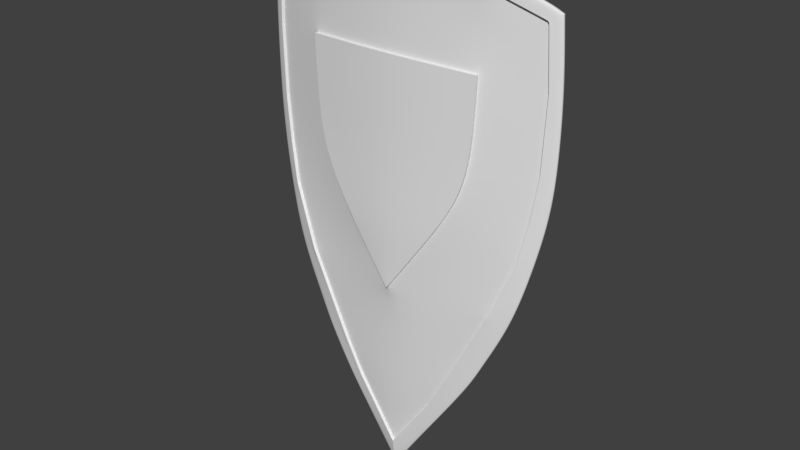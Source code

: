 # Source: ShieldModel.blend  (saved by Blender 2.79.0; exported with 4.5.12 LTS)
import bpy
from mathutils import Matrix  # noqa: F401  (used for matrix-valued properties, if any)

bpy.ops.wm.read_factory_settings(use_empty=True)
scene = bpy.context.scene
scene.name = 'Scene'

# ---- collections
col_collection_1 = bpy.data.collections.new('Collection 1'); scene.collection.children.link(col_collection_1)

# ---- images (referenced by path relative to the original .blend; pixels are not part of the script)
import os
ASSET_DIR = os.environ.get("B2B_ASSET_DIR", "")  # directory of the original .blend (textures are referenced by path, not embedded)
HERE = os.path.dirname(os.path.abspath(__file__))  # packed textures are extracted next to this script under _unpacked/

def load_image(name, relpath, width, height, colorspace="sRGB"):
    """Load a texture the original file referenced (path relative to the .blend, or extracted next to this script)."""
    p = next((c for c in (os.path.join(HERE, relpath), os.path.join(ASSET_DIR, relpath)) if relpath and os.path.exists(c)), "")
    if p:
        img = bpy.data.images.load(p, check_existing=True)
        img.name = name
    else:  # same state as the original file: an image datablock whose file is absent (Cycles renders it pink)
        img = bpy.data.images.new(name, width, height)
        img.source = "FILE"
        img.filepath = "//" + (relpath or name)
    img.colorspace_settings.name = colorspace
    return img
img_shieldnormal2 = load_image('ShieldNormal2', 'Textures/ShieldNormal2.png', 1024, 1024, 'sRGB')

# ---- materials (node trees are filled in below, after node groups)
mat_material = bpy.data.materials.new('Material')
mat_material.alpha_threshold = 0.0
mat_material.roughness = 0.5
mat_material.line_color = (0.0, 0.0, 0.0, 1.0)

# ---- material node trees
mat_material.use_nodes = True; mat_material.node_tree.nodes.clear()
_N = mat_material.node_tree.nodes; _L = mat_material.node_tree.links
n0 = _N.new('ShaderNodeOutputMaterial'); n0.name = 'Material Output'; n0.location = (300, 300)
n1 = _N.new('ShaderNodeBsdfDiffuse'); n1.name = 'Diffuse BSDF'; n1.location = (10, 300)
n2 = _N.new('ShaderNodeTexImage'); n2.name = 'Image Texture'; n2.location = (182, 178)
n2.width = 140
n2.image = img_shieldnormal2
_L.new(n1.outputs[0], n0.inputs[0])
n0.is_active_output = True

# ---- world
world_world = bpy.data.worlds.new('World'); scene.world = world_world
world_world.color = (0.05088, 0.05088, 0.05088)
world_world.use_sun_shadow = False
world_world.sun_shadow_jitter_overblur = 0.0
world_world.cycles.sampling_method = 'MANUAL'

# ---- meshes
me_cube = bpy.data.meshes.new('Cube')
me_cube.from_pydata([(1.206, -0.2269, 0.8488), (1.214, -0.2468, 0.8488), (1.177, -0.238, 1.342), (1.184, -0.2578, 1.342), (1.116, -0.2472, 0.8488), (0.6745, -0.3542, 0.8974), (1.128, -0.2791, 0.8488), (0.6843, -0.4034, 0.8974), (1.082, -0.2738, 1.407), (0.6735, -0.3839, 1.563), (1.089, -0.2936, 1.407), (0.6777, -0.4047, 1.563), (0.9724, -0.3091, -0.835), (0.9799, -0.3289, -0.8356), (0.7952, -0.3408, -0.8359), (0.8019, -0.3742, -0.8369), (0.9938, -0.3294, -0.3552), (1.107, -0.2869, 0.3024), (0.6598, -0.4082, 0.3024), (0.346, -0.4578, -0.3552), (1.095, -0.2551, 0.3024), (0.9818, -0.2976, -0.3552), (0.3421, -0.4078, -0.3552), (0.65, -0.359, 0.3024), (1.207, -0.2493, 0.3024), (1.105, -0.2875, -0.3552), (1.098, -0.2677, -0.3552), (1.199, -0.2295, 0.3024), (1.061, -0.304, -0.0294), (0.5558, -0.429, -0.0294), (1.05, -0.2721, -0.0294), (0.546, -0.3798, -0.0294), (1.172, -0.2623, -0.0294), (1.165, -0.2425, -0.0294), (0.4262, -0.3589, -1.83), (0.4278, -0.3799, -1.832), (0.2552, -0.3587, -2.084), (0.2569, -0.3797, -2.086), (0.3294, -0.3975, -1.763), (0.3267, -0.3638, -1.76), (0.6747, -0.3641, -1.451), (0.6705, -0.3434, -1.449), (1.181, -0.2363, 1.269), (1.189, -0.2562, 1.269), (1.092, -0.2561, 1.296), (0.6427, -0.377, 1.481), (1.104, -0.2879, 1.296), (0.6494, -0.4103, 1.481), (0.6886, -0.425, 0.8974), (1.196, -0.2768, 1.269), (1.192, -0.2785, 1.342), (0.682, -0.4263, 1.563), (1.222, -0.2674, 0.8488), (1.135, -0.2997, 0.8488), (1.097, -0.3142, 1.407), (1.112, -0.3085, 1.296), (1.115, -0.3076, 0.3024), (0.3478, -0.4798, -0.3552), (0.9876, -0.3496, -0.8362), (0.8062, -0.3958, -0.8375), (0.3312, -0.4194, -1.765), (1.113, -0.3081, -0.3552), (1.002, -0.3501, -0.3552), (1.069, -0.3246, -0.0294), (0.6641, -0.4299, 0.3024), (0.5601, -0.4506, -0.0294), (1.215, -0.27, 0.3024), (1.18, -0.2829, -0.0294), (0.4296, -0.4018, -1.834), (0.2586, -0.4016, -2.088), (0.679, -0.3856, -1.453), (0.6537, -0.4319, 1.481), (0.4657, -0.3971, -1.502), (0.7627, -0.3515, -1.265), (0.4619, -0.3635, -1.499), (0.7576, -0.331, -1.264), (0.4682, -0.4189, -1.504), (0.768, -0.3728, -1.266), (-1.206, -0.2269, 0.8488), (-1.214, -0.2468, 0.8488), (0.0, -0.4845, 0.9199), (0.0, -0.4139, 0.9199), (-1.177, -0.238, 1.342), (-1.184, -0.2578, 1.342), (0.0, -0.4551, 1.696), (0.0, -0.4339, 1.696), (-1.116, -0.2472, 0.8488), (-0.6745, -0.3542, 0.8974), (-1.128, -0.2791, 0.8488), (-0.6843, -0.4034, 0.8974), (-1.082, -0.2738, 1.407), (-0.6735, -0.3839, 1.563), (-1.089, -0.2936, 1.407), (-0.6777, -0.4047, 1.563), (-0.9724, -0.3091, -0.835), (-0.9799, -0.3289, -0.8356), (0.0, -0.4714, -0.84), (0.0, -0.4417, -0.8385), (-0.7952, -0.3408, -0.8359), (-0.8019, -0.3742, -0.8369), (-0.9938, -0.3294, -0.3552), (-1.107, -0.2869, 0.3024), (-0.6598, -0.4082, 0.3024), (-0.346, -0.4578, -0.3552), (-1.095, -0.2551, 0.3024), (-0.9818, -0.2976, -0.3552), (-0.3421, -0.4078, -0.3552), (-0.65, -0.359, 0.3024), (-1.207, -0.2493, 0.3024), (-1.105, -0.2875, -0.3552), (-1.098, -0.2677, -0.3552), (-1.199, -0.2295, 0.3024), (0.0, -0.4139, 0.3024), (0.0, -0.4343, -0.3552), (-1.061, -0.304, -0.0294), (-0.5558, -0.429, -0.0294), (-1.05, -0.2721, -0.0294), (-0.546, -0.3798, -0.0294), (-1.172, -0.2623, -0.0294), (-1.165, -0.2425, -0.0294), (0.0, -0.4139, -0.0294), (-0.4262, -0.3589, -1.83), (-0.4278, -0.3799, -1.832), (0.0, -0.3754, -2.487), (0.0, -0.3543, -2.46), (-0.2552, -0.3587, -2.084), (-0.2569, -0.3797, -2.086), (-0.3294, -0.3975, -1.763), (0.0, -0.4055, -2.248), (-0.3267, -0.3638, -1.76), (0.0, -0.3717, -2.245), (-0.6747, -0.3641, -1.451), (-0.6705, -0.3434, -1.449), (-1.181, -0.2363, 1.269), (-1.189, -0.2562, 1.269), (0.0, -0.4585, 1.581), (0.0, -0.4244, 1.581), (-1.092, -0.2561, 1.296), (-0.6427, -0.377, 1.481), (-1.104, -0.2879, 1.296), (-0.6494, -0.4103, 1.481), (-0.6886, -0.425, 0.8974), (0.0, -0.5066, 0.9199), (-1.196, -0.2768, 1.269), (-1.192, -0.2785, 1.342), (0.0, -0.4805, 1.581), (0.0, -0.4772, 1.696), (-0.682, -0.4263, 1.563), (-1.222, -0.2674, 0.8488), (-1.135, -0.2997, 0.8488), (-1.097, -0.3142, 1.407), (-1.112, -0.3085, 1.296), (-1.115, -0.3076, 0.3024), (-0.3478, -0.4798, -0.3552), (0.0, -0.4935, -0.8406), (-0.9876, -0.3496, -0.8362), (-0.8062, -0.3958, -0.8375), (-0.3312, -0.4194, -1.765), (-1.113, -0.3081, -0.3552), (0.0, -0.5066, 0.3024), (-1.002, -0.3501, -0.3552), (-1.069, -0.3246, -0.0294), (-0.6641, -0.4299, 0.3024), (-0.5601, -0.4506, -0.0294), (-1.215, -0.27, 0.3024), (-1.18, -0.2829, -0.0294), (0.0, -0.5066, -0.3552), (0.0, -0.5066, -0.0294), (-0.4296, -0.4018, -1.834), (-0.2586, -0.4016, -2.088), (-0.679, -0.3856, -1.453), (0.0, -0.4275, -2.25), (0.0, -0.3974, -2.464), (-0.6537, -0.4319, 1.481), (-0.4657, -0.3971, -1.502), (0.0, -0.4044, -1.846), (-0.7627, -0.3515, -1.265), (0.0, -0.4429, -1.849), (-0.4619, -0.3635, -1.499), (-0.7576, -0.331, -1.264), (-0.4682, -0.4189, -1.504), (-0.768, -0.3728, -1.266), (-0.2761, -0.3998, 1.218), (-0.312, -0.395, 1.267), (-0.2837, -0.3892, 1.196), (-0.3169, -0.3911, 1.26), (-0.9052, -0.2987, 0.6135), (-0.8939, -0.3007, 0.6132), (-0.8704, -0.3083, 0.5734), (-0.8804, -0.3096, 0.5687), (-0.2948, -0.3333, 1.15), (-0.3344, -0.3387, 1.199), (-0.2986, -0.346, 1.147), (-0.3335, -0.3505, 1.192), (-0.9193, -0.2534, 0.5294), (-0.9137, -0.2529, 0.5303), (-0.8873, -0.2701, 0.4927), (-0.8923, -0.273, 0.4877), (-0.4208, -0.2695, 0.9828), (-0.5555, -0.2245, 0.8085), (-0.8229, -0.2148, 0.5208), (-0.7958, -0.2349, 0.4978), (-0.5169, -0.2367, 0.7819), (-0.3794, -0.2814, 0.9644), (-0.4182, -0.2598, 0.9891), (-0.5548, -0.2161, 0.8039), (-0.819, -0.209, 0.5172), (-0.3794, -0.2702, 0.968), (-0.5152, -0.2275, 0.7767), (-0.7933, -0.2274, 0.4967), (-0.8895, -0.2363, 0.4892), (-0.8885, -0.2317, 0.4768), (-0.8693, -0.2472, 0.4494), (-0.8616, -0.2488, 0.4588), (0.7464, -0.328, 0.08102), (0.7267, -0.3323, 0.1537), (0.7428, -0.3346, 0.1572), (0.7583, -0.3237, 0.09058), (-0.4409, -0.3791, -0.639), (-0.4328, -0.3808, -0.6344), (-0.4996, -0.3784, -0.5798), (-0.4884, -0.374, -0.5704), (0.5706, -0.2258, -0.04392), (0.5503, -0.2387, 0.002659), (0.5498, -0.2265, 0.01177), (0.5727, -0.215, -0.03932), (-0.4601, -0.3155, -0.6815), (-0.4562, -0.3118, -0.6788), (-0.518, -0.3035, -0.6376), (-0.509, -0.3018, -0.6333), (-0.4479, -0.2688, -0.687), (-0.4469, -0.274, -0.6806), (-0.4921, -0.2681, -0.6531), (-0.4885, -0.2731, -0.6468), (0.1878, -0.1756, -0.3082), (0.1954, -0.1849, -0.3073), (0.1674, -0.1698, -0.2601), (0.1689, -0.1824, -0.2601), (-0.2678, -0.2356, -0.6062), (-0.3015, -0.2252, -0.5513), (-0.2736, -0.2274, -0.6072), (-0.3034, -0.2203, -0.554)], [], [(26, 25, 13, 12), (9, 85, 84, 11), (42, 2, 3, 43), (45, 5, 81, 136), (42, 0, 4, 44), (44, 4, 5, 45), (19, 29, 65, 57), (2, 8, 10, 3), (8, 9, 11, 10), (22, 21, 14, 97), (16, 19, 96, 15), (130, 39, 36, 124), (10, 11, 51, 54), (73, 13, 58, 77), (18, 7, 48, 64), (21, 26, 12, 14), (113, 22, 97), (81, 5, 23, 112), (120, 31, 22, 113), (4, 0, 27, 20), (30, 33, 26, 21), (3, 10, 54, 50), (47, 46, 55, 71), (43, 3, 50, 49), (6, 7, 18, 17), (28, 29, 19, 16), (5, 4, 20, 23), (31, 30, 21, 22), (0, 1, 24, 27), (33, 32, 25, 26), (27, 24, 32, 33), (20, 30, 217, 216), (17, 18, 29, 28), (17, 28, 63, 56), (38, 128, 171, 60), (20, 27, 33, 30), (112, 23, 31, 120), (34, 35, 37, 36), (36, 37, 123, 124), (39, 41, 34, 36), (41, 40, 35, 34), (75, 73, 40, 41), (74, 75, 41, 39), (72, 177, 128, 38), (175, 74, 39, 130), (6, 46, 47, 7), (7, 80, 142, 48), (8, 44, 45, 9), (2, 42, 44, 8), (9, 45, 136, 85), (7, 47, 135, 80), (0, 42, 43, 1), (71, 51, 146, 145), (49, 50, 54, 55), (55, 54, 51, 71), (60, 171, 172, 69), (61, 62, 59, 58), (57, 166, 154), (48, 142, 159, 64), (65, 167, 166, 57), (52, 53, 56, 66), (67, 63, 62, 61), (66, 56, 63, 67), (64, 159, 167, 65), (70, 60, 69, 68), (77, 76, 60, 70), (52, 49, 55, 53), (28, 16, 62, 63), (46, 6, 53, 55), (123, 37, 69, 172), (29, 18, 64, 65), (72, 38, 60, 76), (11, 84, 146, 51), (135, 47, 71, 145), (1, 43, 49, 52), (24, 1, 52, 66), (35, 40, 70, 68), (25, 32, 67, 61), (32, 24, 66, 67), (13, 25, 61, 58), (6, 17, 56, 53), (37, 35, 68, 69), (96, 19, 57, 154), (16, 15, 59, 62), (15, 72, 76, 59), (58, 59, 76, 77), (97, 14, 74, 175), (15, 96, 177, 72), (14, 12, 75, 74), (12, 13, 73, 75), (40, 73, 77, 70), (110, 94, 95, 109), (91, 93, 84, 85), (133, 134, 83, 82), (138, 136, 183, 185), (133, 137, 86, 78), (137, 138, 87, 86), (84, 146, 145, 135), (103, 153, 163, 115), (82, 83, 92, 90), (90, 92, 93, 91), (98, 105, 220, 218), (100, 99, 96, 103), (130, 124, 125, 129), (92, 150, 147, 93), (176, 181, 155, 95), (102, 162, 141, 89), (105, 98, 94, 110), (113, 97, 106), (81, 112, 107, 87), (120, 113, 106, 117), (86, 104, 111, 78), (116, 105, 110, 119), (83, 144, 150, 92), (140, 173, 151, 139), (134, 143, 144, 83), (88, 101, 102, 89), (114, 100, 103, 115), (86, 87, 187, 186), (117, 106, 105, 116), (78, 111, 108, 79), (119, 110, 109, 118), (111, 119, 118, 108), (107, 117, 116, 104), (101, 114, 115, 102), (101, 152, 161, 114), (127, 157, 171, 128), (104, 116, 119, 111), (112, 120, 117, 107), (121, 125, 126, 122), (125, 124, 123, 126), (129, 125, 121, 132), (132, 121, 122, 131), (179, 132, 131, 176), (178, 129, 132, 179), (174, 127, 128, 177), (175, 130, 129, 178), (88, 89, 140, 139), (89, 141, 142, 80), (90, 91, 138, 137), (82, 90, 137, 133), (91, 85, 136, 138), (89, 80, 135, 140), (78, 79, 134, 133), (173, 145, 146, 147), (143, 151, 150, 144), (151, 173, 147, 150), (157, 169, 172, 171), (158, 155, 156, 160), (153, 154, 166), (141, 162, 159, 142), (163, 153, 166, 167), (148, 164, 152, 149), (165, 158, 160, 161), (164, 165, 161, 152), (162, 163, 167, 159), (170, 168, 169, 157), (181, 170, 157, 180), (148, 149, 151, 143), (114, 161, 160, 100), (139, 151, 149, 88), (123, 172, 169, 126), (115, 163, 162, 102), (174, 180, 157, 127), (93, 147, 146, 84), (135, 145, 173, 140), (79, 148, 143, 134), (108, 164, 148, 79), (122, 168, 170, 131), (109, 158, 165, 118), (118, 165, 164, 108), (95, 155, 158, 109), (88, 149, 152, 101), (126, 169, 168, 122), (96, 154, 153, 103), (100, 160, 156, 99), (99, 156, 180, 174), (155, 181, 180, 156), (97, 175, 178, 98), (99, 174, 177, 96), (98, 178, 179, 94), (94, 179, 176, 95), (131, 170, 181, 176), (185, 183, 191, 193), (136, 81, 182, 183), (87, 138, 185, 184), (81, 87, 184, 182), (189, 186, 194, 197), (87, 107, 188, 187), (104, 86, 186, 189), (107, 104, 189, 188), (182, 184, 192, 190), (184, 185, 193, 192), (183, 182, 190, 191), (186, 187, 195, 194), (188, 189, 197, 196), (187, 188, 196, 195), (210, 195, 196, 213), (211, 194, 195, 210), (212, 197, 194, 211), (213, 196, 197, 212), (192, 203, 207, 190), (203, 202, 208, 207), (202, 201, 209, 208), (190, 207, 204, 191), (207, 208, 205, 204), (208, 209, 206, 205), (191, 204, 198, 193), (204, 205, 199, 198), (205, 206, 200, 199), (193, 198, 203, 192), (198, 199, 202, 203), (199, 200, 201, 202), (201, 213, 212, 209), (209, 212, 211, 206), (206, 211, 210, 200), (200, 210, 213, 201), (217, 214, 222, 225), (30, 31, 214, 217), (23, 20, 216, 215), (31, 23, 215, 214), (221, 219, 227, 229), (97, 98, 218, 219), (105, 106, 221, 220), (106, 97, 219, 221), (225, 234, 236, 224), (215, 216, 224, 223), (216, 217, 225, 224), (214, 215, 223, 222), (226, 228, 232, 230), (219, 218, 226, 227), (220, 221, 229, 228), (218, 220, 228, 226), (239, 238, 235, 237), (229, 227, 231, 233), (227, 226, 230, 231), (228, 229, 233, 232), (222, 235, 234, 225), (238, 240, 234, 235), (241, 239, 237, 236), (240, 241, 236, 234), (224, 236, 237, 223), (223, 237, 235, 222), (230, 232, 241, 240), (232, 233, 239, 241), (231, 230, 240, 238), (233, 231, 238, 239)])
_k = {(7, 80): 1.0, (2, 3): 1.0, (9, 85): 0.08235, (11, 84): 0.08235, (84, 85): 1.0, (47, 71): 1.0, (6, 46): 1.0, (9, 11): 1.0, (6, 17): 1.0, (46, 55): 1.0, (15, 72): 1.0, (14, 21): 1.0, (15, 16): 1.0, (17, 28): 1.0, (7, 18): 1.0, (19, 29): 1.0, (4, 20): 1.0, (21, 30): 1.0, (3, 50): 1.0, (17, 56): 1.0, (28, 63): 1.0, (16, 28): 1.0, (18, 29): 1.0, (20, 30): 1.0, (38, 60): 1.0, (128, 171): 1.0, (123, 124): 0.85098, (39, 74): 1.0, (96, 154): 1.0, (38, 128): 1.0, (39, 130): 1.0, (124, 130): 1.0, (4, 44): 1.0, (7, 48): 1.0, (46, 47): 1.0, (44, 45): 1.0, (45, 136): 1.0, (47, 135): 1.0, (48, 142): 1.0, (145, 146): 1.0, (51, 146): 0.08235, (53, 55): 1.0, (53, 56): 1.0, (59, 76): 1.0, (59, 62): 1.0, (56, 63): 1.0, (48, 64): 1.0, (57, 65): 1.0, (62, 63): 1.0, (64, 65): 1.0, (60, 171): 1.0, (171, 172): 1.0, (51, 71): 1.0, (55, 71): 1.0, (71, 145): 1.0, (11, 51): 1.0, (135, 145): 1.0, (84, 146): 1.0, (123, 172): 0.85098, (16, 62): 1.0, (6, 53): 1.0, (15, 59): 1.0, (38, 72): 1.0, (14, 74): 1.0, (60, 76): 1.0, (72, 76): 1.0, (80, 89): 1.0, (82, 83): 1.0, (140, 173): 1.0, (88, 139): 1.0, (91, 93): 1.0, (88, 101): 1.0, (139, 151): 1.0, (99, 174): 1.0, (98, 105): 1.0, (99, 100): 1.0, (101, 114): 1.0, (89, 102): 1.0, (103, 115): 1.0, (86, 104): 1.0, (105, 116): 1.0, (83, 144): 1.0, (101, 152): 1.0, (114, 161): 1.0, (100, 114): 1.0, (102, 115): 1.0, (104, 116): 1.0, (127, 157): 1.0, (129, 178): 1.0, (127, 128): 1.0, (129, 130): 1.0, (86, 137): 1.0, (89, 141): 1.0, (139, 140): 1.0, (137, 138): 1.0, (136, 138): 1.0, (135, 140): 1.0, (141, 142): 1.0, (149, 151): 1.0, (149, 152): 1.0, (156, 180): 1.0, (156, 160): 1.0, (152, 161): 1.0, (141, 162): 1.0, (153, 163): 1.0, (160, 161): 1.0, (162, 163): 1.0, (157, 171): 1.0, (147, 173): 1.0, (151, 173): 1.0, (145, 173): 1.0, (93, 147): 1.0, (100, 160): 1.0, (88, 149): 1.0, (99, 156): 1.0, (127, 174): 1.0, (98, 178): 1.0, (157, 180): 1.0, (174, 180): 1.0, (19, 96): 1.0, (57, 154): 1.0, (96, 103): 1.0, (153, 154): 1.0}
me_cube.attributes.new('crease_edge', 'FLOAT', 'EDGE').data.foreach_set('value', [_k.get((min(e.vertices), max(e.vertices)), 0.0) for e in me_cube.edges])
_uv = me_cube.uv_layers.new(name='UVMap')
_uv.uv.foreach_set('vector', [0.2088, 0.247, 0.2059, 0.2464, 0.2251, 0.1817, 0.2277, 0.1826, 0.2859, 0.5068, 0.3773, 0.5301, 0.3775, 0.5332, 0.2848, 0.5094, 0.2265, 0.4677, 0.2299, 0.4739, 0.2284, 0.4752, 0.2241, 0.4689, 0.7573, 0.4918, 0.7568, 0.4128, 0.8477, 0.4204, 0.8437, 0.5094, 0.2265, 0.4677, 0.2096, 0.4152, 0.2226, 0.4128, 0.2375, 0.4686, 0.6957, 0.4634, 0.6957, 0.4027, 0.7568, 0.4128, 0.7573, 0.4918, 0.1523, 0.7513, 0.2042, 0.7677, 0.2029, 0.7706, 0.1518, 0.7541, 0.2299, 0.4739, 0.2384, 0.4817, 0.237, 0.4835, 0.2284, 0.4752, 0.2384, 0.4817, 0.2859, 0.5068, 0.2848, 0.5094, 0.237, 0.4835, 0.8103, 0.2472, 0.7248, 0.2424, 0.7534, 0.1802, 0.8593, 0.1853, 0.8195, 0.7353, 0.7314, 0.7316, 0.6881, 0.6651, 0.7958, 0.6698, 0.353, 0.0402, 0.3092, 0.07079, 0.3258, 0.04252, 0.3527, 0.03408, 0.237, 0.4835, 0.2848, 0.5094, 0.2837, 0.512, 0.2354, 0.4855, 0.2536, 0.1258, 0.2251, 0.1817, 0.2223, 0.1807, 0.251, 0.1244, 0.2452, 0.7945, 0.2885, 0.8602, 0.285, 0.86, 0.2431, 0.7968, 0.2256, 0.2466, 0.2088, 0.247, 0.2277, 0.1826, 0.2509, 0.1825, 0.8559, 0.2496, 0.8103, 0.2472, 0.8593, 0.1853, 0.8477, 0.4204, 0.7568, 0.4128, 0.7648, 0.3336, 0.8516, 0.3375, 0.8537, 0.2931, 0.7801, 0.289, 0.8103, 0.2472, 0.8559, 0.2496, 0.2226, 0.4128, 0.2096, 0.4152, 0.2006, 0.3393, 0.2155, 0.3378, 0.2184, 0.2918, 0.2019, 0.293, 0.2088, 0.247, 0.2256, 0.2466, 0.2284, 0.4752, 0.237, 0.4835, 0.2354, 0.4855, 0.2268, 0.4766, 0.2785, 0.5265, 0.2124, 0.4895, 0.2151, 0.4871, 0.2797, 0.5235, 0.2241, 0.4689, 0.2284, 0.4752, 0.2268, 0.4766, 0.2216, 0.4702, 0.8318, 0.8968, 0.7701, 0.9008, 0.7699, 0.8212, 0.8318, 0.8238, 0.8272, 0.7792, 0.7577, 0.7763, 0.7314, 0.7316, 0.8195, 0.7353, 0.7568, 0.4128, 0.6957, 0.4027, 0.7034, 0.3289, 0.7648, 0.3336, 0.7801, 0.289, 0.713, 0.2842, 0.7248, 0.2424, 0.8103, 0.2472, 0.2096, 0.4152, 0.2067, 0.4159, 0.1976, 0.3394, 0.2006, 0.3393, 0.2019, 0.293, 0.1989, 0.2927, 0.2059, 0.2464, 0.2088, 0.247, 0.2006, 0.3393, 0.1976, 0.3394, 0.1989, 0.2927, 0.2019, 0.293, 0.7034, 0.3289, 0.713, 0.2842, 0.7524, 0.3031, 0.7541, 0.3129, 0.8318, 0.8238, 0.7699, 0.8212, 0.7577, 0.7763, 0.8272, 0.7792, 0.1753, 0.3393, 0.1757, 0.2877, 0.1791, 0.2879, 0.1787, 0.3391, 0.2831, 0.04227, 0.3513, 0.01257, 0.3515, 0.01546, 0.285, 0.04458, 0.2155, 0.3378, 0.2006, 0.3393, 0.2019, 0.293, 0.2184, 0.2918, 0.8516, 0.3375, 0.7648, 0.3336, 0.7801, 0.289, 0.8537, 0.2931, 0.3001, 0.06091, 0.2984, 0.05912, 0.325, 0.04091, 0.3258, 0.04252, 0.3258, 0.04252, 0.325, 0.04091, 0.3526, 0.03274, 0.3527, 0.03408, 0.3092, 0.07079, 0.2686, 0.1049, 0.3001, 0.06091, 0.3258, 0.04252, 0.2686, 0.1049, 0.2665, 0.1034, 0.2984, 0.05912, 0.3001, 0.06091, 0.256, 0.1271, 0.2536, 0.1258, 0.2665, 0.1034, 0.2686, 0.1049, 0.2933, 0.1004, 0.256, 0.1271, 0.2686, 0.1049, 0.3092, 0.07079, 0.7543, 0.5792, 0.6936, 0.5308, 0.6958, 0.4776, 0.7374, 0.5436, 0.8665, 0.05288, 0.8025, 0.09482, 0.8224, 0.06135, 0.8695, 0.0001656, 0.8318, 0.8968, 0.826, 0.9563, 0.7622, 0.9784, 0.7701, 0.9008, 0.2885, 0.8602, 0.2308, 0.9265, 0.2284, 0.9236, 0.285, 0.86, 0.2384, 0.4817, 0.2375, 0.4686, 0.2908, 0.4961, 0.2859, 0.5068, 0.2299, 0.4739, 0.2265, 0.4677, 0.2375, 0.4686, 0.2384, 0.4817, 0.2859, 0.5068, 0.2908, 0.4961, 0.3766, 0.5136, 0.3773, 0.5301, 0.7701, 0.9008, 0.7622, 0.9784, 0.6748, 0.9882, 0.6784, 0.9002, 0.2096, 0.4152, 0.2265, 0.4677, 0.2241, 0.4689, 0.2067, 0.4159, 0.2797, 0.5235, 0.2837, 0.512, 0.3769, 0.5363, 0.3695, 0.5522, 0.2216, 0.4702, 0.2268, 0.4766, 0.2354, 0.4855, 0.2151, 0.4871, 0.2151, 0.4871, 0.2354, 0.4855, 0.2837, 0.512, 0.2797, 0.5235, 0.285, 0.04458, 0.3515, 0.01546, 0.3525, 0.03137, 0.3242, 0.03919, 0.2029, 0.2458, 0.1871, 0.2377, 0.2043, 0.1627, 0.2223, 0.1807, 0.1518, 0.7541, 0.1154, 0.7894, 0.08554, 0.7539, 0.285, 0.86, 0.2284, 0.9236, 0.1729, 0.8576, 0.2431, 0.7968, 0.2029, 0.7706, 0.1432, 0.8224, 0.1154, 0.7894, 0.1518, 0.7541, 0.2036, 0.4165, 0.19, 0.4201, 0.1787, 0.3391, 0.1944, 0.3396, 0.1958, 0.2924, 0.1791, 0.2879, 0.1871, 0.2377, 0.2029, 0.2458, 0.1944, 0.3396, 0.1787, 0.3391, 0.1791, 0.2879, 0.1958, 0.2924, 0.2431, 0.7968, 0.1729, 0.8576, 0.1432, 0.8224, 0.2029, 0.7706, 0.2643, 0.1019, 0.285, 0.04458, 0.3242, 0.03919, 0.2967, 0.05718, 0.251, 0.1244, 0.2577, 0.0748, 0.285, 0.04458, 0.2643, 0.1019, 0.2036, 0.4165, 0.2216, 0.4702, 0.2151, 0.4871, 0.19, 0.4201, 0.1757, 0.2877, 0.1838, 0.237, 0.1871, 0.2377, 0.1791, 0.2879, 0.2124, 0.4895, 0.1869, 0.4208, 0.19, 0.4201, 0.2151, 0.4871, 0.3526, 0.03274, 0.325, 0.04091, 0.3242, 0.03919, 0.3525, 0.03137, 0.2042, 0.7677, 0.2452, 0.7945, 0.2431, 0.7968, 0.2029, 0.7706, 0.2551, 0.07307, 0.2831, 0.04227, 0.285, 0.04458, 0.2577, 0.0748, 0.2848, 0.5094, 0.3775, 0.5332, 0.3769, 0.5363, 0.2837, 0.512, 0.3683, 0.5551, 0.2785, 0.5265, 0.2797, 0.5235, 0.3695, 0.5522, 0.2067, 0.4159, 0.2241, 0.4689, 0.2216, 0.4702, 0.2036, 0.4165, 0.1976, 0.3394, 0.2067, 0.4159, 0.2036, 0.4165, 0.1944, 0.3396, 0.2984, 0.05912, 0.2665, 0.1034, 0.2643, 0.1019, 0.2967, 0.05718, 0.2059, 0.2464, 0.1989, 0.2927, 0.1958, 0.2924, 0.2029, 0.2458, 0.1989, 0.2927, 0.1976, 0.3394, 0.1944, 0.3396, 0.1958, 0.2924, 0.2251, 0.1817, 0.2059, 0.2464, 0.2029, 0.2458, 0.2223, 0.1807, 0.1869, 0.4208, 0.1753, 0.3393, 0.1787, 0.3391, 0.19, 0.4201, 0.325, 0.04091, 0.2984, 0.05912, 0.2967, 0.05718, 0.3242, 0.03919, 0.08338, 0.7513, 0.1523, 0.7513, 0.1518, 0.7541, 0.08554, 0.7539, 0.1838, 0.237, 0.2013, 0.1615, 0.2043, 0.1627, 0.1871, 0.2377, 0.2013, 0.1615, 0.2551, 0.07307, 0.2577, 0.0748, 0.2043, 0.1627, 0.2223, 0.1807, 0.2043, 0.1627, 0.2577, 0.0748, 0.251, 0.1244, 0.8593, 0.1853, 0.7534, 0.1802, 0.8025, 0.09482, 0.8665, 0.05288, 0.7958, 0.6698, 0.6881, 0.6651, 0.6936, 0.5308, 0.7543, 0.5792, 0.2509, 0.1825, 0.2277, 0.1826, 0.256, 0.1271, 0.2933, 0.1004, 0.2277, 0.1826, 0.2251, 0.1817, 0.2536, 0.1258, 0.256, 0.1271, 0.2665, 0.1034, 0.2536, 0.1258, 0.251, 0.1244, 0.2643, 0.1019, 0.5195, 0.2309, 0.4931, 0.1686, 0.4957, 0.1673, 0.5223, 0.2299, 0.4697, 0.4999, 0.471, 0.5024, 0.3775, 0.5332, 0.3773, 0.5301, 0.5277, 0.4555, 0.5303, 0.4564, 0.5263, 0.4632, 0.5247, 0.4621, 0.9307, 0.4995, 0.8437, 0.5094, 0.8875, 0.4687, 0.8883, 0.4678, 0.5277, 0.4555, 0.5166, 0.4573, 0.5267, 0.4001, 0.5399, 0.401, 0.9941, 0.477, 0.9307, 0.4995, 0.9387, 0.4213, 0.9998, 0.4172, 0.05012, 0.6648, 0.04718, 0.6647, 0.04718, 0.6493, 0.05012, 0.6494, 0.07163, 0.8193, 0.07441, 0.8193, 0.08199, 0.8724, 0.07897, 0.8731, 0.5247, 0.4621, 0.5263, 0.4632, 0.5183, 0.4724, 0.5167, 0.4707, 0.5167, 0.4707, 0.5183, 0.4724, 0.471, 0.5024, 0.4697, 0.4999, 0.9643, 0.1918, 0.9872, 0.2557, 0.9239, 0.2235, 0.9167, 0.2144, 0.5514, 0.7243, 0.5803, 0.6609, 0.6881, 0.6651, 0.6394, 0.7278, 0.353, 0.0402, 0.3527, 0.03408, 0.3802, 0.03918, 0.4, 0.06505, 0.5183, 0.4724, 0.5201, 0.4743, 0.4723, 0.5051, 0.471, 0.5024, 0.4611, 0.1141, 0.4635, 0.1125, 0.4983, 0.166, 0.4957, 0.1673, 0.09837, 0.9182, 0.1009, 0.9164, 0.1561, 0.9685, 0.1557, 0.972, 0.5027, 0.2324, 0.4697, 0.1711, 0.4931, 0.1686, 0.5195, 0.2309, 0.8559, 0.2496, 0.8593, 0.1853, 0.9016, 0.2522, 0.8477, 0.4204, 0.8516, 0.3375, 0.9387, 0.3415, 0.9387, 0.4213, 0.8537, 0.2931, 0.8559, 0.2496, 0.9016, 0.2522, 0.9267, 0.2966, 0.5267, 0.4001, 0.5231, 0.3234, 0.5387, 0.323, 0.5399, 0.401, 0.515, 0.277, 0.5027, 0.2324, 0.5195, 0.2309, 0.5317, 0.2763, 0.5263, 0.4632, 0.5281, 0.4645, 0.5201, 0.4743, 0.5183, 0.4724, 0.4787, 0.5196, 0.4773, 0.5166, 0.5411, 0.4744, 0.544, 0.4766, 0.5303, 0.4564, 0.5329, 0.4576, 0.5281, 0.4645, 0.5263, 0.4632, 0.5258, 0.8842, 0.5319, 0.8114, 0.5938, 0.8139, 0.587, 0.8932, 0.5401, 0.7674, 0.5514, 0.7243, 0.6394, 0.7278, 0.6096, 0.7702, 0.9998, 0.4172, 0.9387, 0.4213, 0.9705, 0.3844, 0.9721, 0.3845, 0.9267, 0.2966, 0.9016, 0.2522, 0.9872, 0.2557, 0.9951, 0.2994, 0.5399, 0.401, 0.5387, 0.323, 0.5418, 0.3228, 0.5429, 0.4013, 0.5317, 0.2763, 0.5195, 0.2309, 0.5223, 0.2299, 0.5347, 0.2756, 0.5387, 0.323, 0.5317, 0.2763, 0.5347, 0.2756, 0.5418, 0.3228, 0.9387, 0.3415, 0.9267, 0.2966, 0.9951, 0.2994, 0.9998, 0.344, 0.5319, 0.8114, 0.5401, 0.7674, 0.6096, 0.7702, 0.5938, 0.8139, 0.5643, 0.3198, 0.5609, 0.32, 0.5541, 0.2685, 0.5574, 0.2678, 0.4227, 0.03384, 0.4211, 0.03636, 0.3515, 0.01546, 0.3513, 0.01257, 0.5231, 0.3234, 0.515, 0.277, 0.5317, 0.2763, 0.5387, 0.323, 0.8516, 0.3375, 0.8537, 0.2931, 0.9267, 0.2966, 0.9387, 0.3415, 0.4079, 0.05431, 0.3802, 0.03918, 0.3808, 0.0375, 0.4093, 0.05235, 0.3802, 0.03918, 0.3527, 0.03408, 0.3526, 0.03274, 0.3808, 0.0375, 0.4, 0.06505, 0.3802, 0.03918, 0.4079, 0.05431, 0.4438, 0.0947, 0.4438, 0.0947, 0.4079, 0.05431, 0.4093, 0.05235, 0.4458, 0.09302, 0.4588, 0.1157, 0.4438, 0.0947, 0.4458, 0.09302, 0.4611, 0.1141, 0.4188, 0.09274, 0.4, 0.06505, 0.4438, 0.0947, 0.4588, 0.1157, 0.6291, 0.574, 0.6488, 0.54, 0.6958, 0.4776, 0.6936, 0.5308, 0.8665, 0.05288, 0.8695, 0.0001656, 0.9093, 0.06626, 0.9254, 0.1018, 0.5258, 0.8842, 0.587, 0.8932, 0.5885, 0.9712, 0.5267, 0.9439, 0.1557, 0.972, 0.1561, 0.9685, 0.2284, 0.9236, 0.2308, 0.9265, 0.5167, 0.4707, 0.4697, 0.4999, 0.4639, 0.4892, 0.5166, 0.4573, 0.5247, 0.4621, 0.5167, 0.4707, 0.5166, 0.4573, 0.5277, 0.4555, 0.4697, 0.4999, 0.3773, 0.5301, 0.3766, 0.5136, 0.4639, 0.4892, 0.587, 0.8932, 0.6784, 0.9002, 0.6748, 0.9882, 0.5885, 0.9712, 0.5399, 0.401, 0.5429, 0.4013, 0.5303, 0.4564, 0.5277, 0.4555, 0.4773, 0.5166, 0.3869, 0.5522, 0.3782, 0.5363, 0.4723, 0.5051, 0.5329, 0.4576, 0.5411, 0.4744, 0.5201, 0.4743, 0.5281, 0.4645, 0.5411, 0.4744, 0.4773, 0.5166, 0.4723, 0.5051, 0.5201, 0.4743, 0.4211, 0.03636, 0.3814, 0.03569, 0.3525, 0.03137, 0.3515, 0.01546, 0.5253, 0.2289, 0.4983, 0.166, 0.5144, 0.1459, 0.5402, 0.219, 0.07441, 0.8193, 0.08554, 0.7539, 0.1154, 0.7894, 0.1561, 0.9685, 0.1009, 0.9164, 0.1729, 0.8576, 0.2284, 0.9236, 0.08199, 0.8724, 0.07441, 0.8193, 0.1154, 0.7894, 0.1432, 0.8224, 0.5461, 0.4017, 0.5449, 0.3225, 0.5609, 0.32, 0.5603, 0.4037, 0.5378, 0.275, 0.5253, 0.2289, 0.5402, 0.219, 0.5541, 0.2685, 0.5449, 0.3225, 0.5378, 0.275, 0.5541, 0.2685, 0.5609, 0.32, 0.1009, 0.9164, 0.08199, 0.8724, 0.1432, 0.8224, 0.1729, 0.8576, 0.4478, 0.09126, 0.4108, 0.05024, 0.3814, 0.03569, 0.4211, 0.03636, 0.4635, 0.1125, 0.4478, 0.09126, 0.4211, 0.03636, 0.4516, 0.06354, 0.5461, 0.4017, 0.5603, 0.4037, 0.5411, 0.4744, 0.5329, 0.4576, 0.5574, 0.2678, 0.5541, 0.2685, 0.5402, 0.219, 0.5434, 0.2179, 0.544, 0.4766, 0.5411, 0.4744, 0.5603, 0.4037, 0.5636, 0.4041, 0.3526, 0.03274, 0.3525, 0.03137, 0.3814, 0.03569, 0.3808, 0.0375, 0.07897, 0.8731, 0.08199, 0.8724, 0.1009, 0.9164, 0.09837, 0.9182, 0.454, 0.06154, 0.4516, 0.06354, 0.4211, 0.03636, 0.4227, 0.03384, 0.471, 0.5024, 0.4723, 0.5051, 0.3782, 0.5363, 0.3775, 0.5332, 0.3883, 0.5551, 0.3869, 0.5522, 0.4773, 0.5166, 0.4787, 0.5196, 0.5429, 0.4013, 0.5461, 0.4017, 0.5329, 0.4576, 0.5303, 0.4564, 0.5418, 0.3228, 0.5449, 0.3225, 0.5461, 0.4017, 0.5429, 0.4013, 0.4093, 0.05235, 0.4108, 0.05024, 0.4478, 0.09126, 0.4458, 0.09302, 0.5223, 0.2299, 0.5253, 0.2289, 0.5378, 0.275, 0.5347, 0.2756, 0.5347, 0.2756, 0.5378, 0.275, 0.5449, 0.3225, 0.5418, 0.3228, 0.4957, 0.1673, 0.4983, 0.166, 0.5253, 0.2289, 0.5223, 0.2299, 0.5636, 0.4041, 0.5603, 0.4037, 0.5609, 0.32, 0.5643, 0.3198, 0.3808, 0.0375, 0.3814, 0.03569, 0.4108, 0.05024, 0.4093, 0.05235, 0.08338, 0.7513, 0.08554, 0.7539, 0.07441, 0.8193, 0.07163, 0.8193, 0.5434, 0.2179, 0.5402, 0.219, 0.5144, 0.1459, 0.5173, 0.1444, 0.5173, 0.1444, 0.5144, 0.1459, 0.4516, 0.06354, 0.454, 0.06154, 0.4983, 0.166, 0.4635, 0.1125, 0.4516, 0.06354, 0.5144, 0.1459, 0.8593, 0.1853, 0.8665, 0.05288, 0.9254, 0.1018, 0.9643, 0.1918, 0.5803, 0.6609, 0.6291, 0.574, 0.6936, 0.5308, 0.6881, 0.6651, 0.4697, 0.1711, 0.4188, 0.09274, 0.4588, 0.1157, 0.4931, 0.1686, 0.4931, 0.1686, 0.4588, 0.1157, 0.4611, 0.1141, 0.4957, 0.1673, 0.4458, 0.09302, 0.4478, 0.09126, 0.4635, 0.1125, 0.4611, 0.1141, 0.3202, 0.7357, 0.3207, 0.7384, 0.321, 0.7305, 0.3188, 0.7306, 0.8437, 0.5094, 0.8477, 0.4204, 0.8829, 0.4622, 0.8875, 0.4687, 0.9387, 0.4213, 0.9307, 0.4995, 0.8883, 0.4678, 0.8843, 0.4591, 0.8477, 0.4204, 0.9387, 0.4213, 0.8843, 0.4591, 0.8829, 0.4622, 0.3038, 0.5527, 0.3038, 0.5527, 0.3038, 0.5526, 0.304, 0.5526, 0.9387, 0.4213, 0.9387, 0.3415, 0.9674, 0.3789, 0.9705, 0.3844, 0.9998, 0.344, 0.9998, 0.4172, 0.9721, 0.3845, 0.9688, 0.3783, 0.9387, 0.3415, 0.9998, 0.344, 0.9688, 0.3783, 0.9674, 0.3789, 0.3178, 0.7344, 0.3207, 0.7316, 0.32, 0.7277, 0.3188, 0.7274, 0.3207, 0.7316, 0.3202, 0.7357, 0.3188, 0.7306, 0.32, 0.7277, 0.3207, 0.7384, 0.3178, 0.7344, 0.3188, 0.7274, 0.321, 0.7305, 0.3038, 0.5527, 0.3038, 0.5527, 0.3038, 0.5526, 0.3038, 0.5526, 0.3038, 0.5527, 0.3038, 0.5527, 0.304, 0.5526, 0.3039, 0.5527, 0.3038, 0.5527, 0.3038, 0.5527, 0.3039, 0.5527, 0.3038, 0.5526, 0.3035, 0.5531, 0.3038, 0.5526, 0.3039, 0.5527, 0.3047, 0.553, 0.304, 0.5526, 0.3038, 0.5526, 0.3038, 0.5526, 0.3035, 0.5531, 0.3036, 0.5516, 0.304, 0.5526, 0.3038, 0.5526, 0.304, 0.5526, 0.3047, 0.553, 0.3039, 0.5527, 0.304, 0.5526, 0.3036, 0.5516, 0.32, 0.7277, 0.3186, 0.7024, 0.3164, 0.7027, 0.3188, 0.7274, 0.3186, 0.7024, 0.316, 0.6661, 0.3119, 0.6657, 0.3164, 0.7027, 0.316, 0.6661, 0.3062, 0.5605, 0.3034, 0.5611, 0.3119, 0.6657, 0.3188, 0.7274, 0.3164, 0.7027, 0.3187, 0.7019, 0.321, 0.7305, 0.3164, 0.7027, 0.3119, 0.6657, 0.316, 0.6641, 0.3187, 0.7019, 0.3119, 0.6657, 0.3034, 0.5611, 0.3058, 0.56, 0.316, 0.6641, 0.321, 0.7305, 0.3187, 0.7019, 0.3161, 0.7015, 0.3188, 0.7306, 0.3187, 0.7019, 0.316, 0.6641, 0.3118, 0.6652, 0.3161, 0.7015, 0.316, 0.6641, 0.3058, 0.56, 0.303, 0.5601, 0.3118, 0.6652, 0.3188, 0.7306, 0.3161, 0.7015, 0.3186, 0.7024, 0.32, 0.7277, 0.3161, 0.7015, 0.3118, 0.6652, 0.316, 0.6661, 0.3186, 0.7024, 0.3118, 0.6652, 0.303, 0.5601, 0.3062, 0.5605, 0.316, 0.6661, 0.3062, 0.5605, 0.3047, 0.553, 0.3036, 0.5516, 0.3034, 0.5611, 0.3034, 0.5611, 0.3036, 0.5516, 0.304, 0.5526, 0.3058, 0.56, 0.3058, 0.56, 0.304, 0.5526, 0.3035, 0.5531, 0.303, 0.5601, 0.303, 0.5601, 0.3035, 0.5531, 0.3047, 0.553, 0.3062, 0.5605, 0.2822, 0.566, 0.2803, 0.5649, 0.2584, 0.5701, 0.2594, 0.573, 0.713, 0.2842, 0.7801, 0.289, 0.7548, 0.3024, 0.7524, 0.3031, 0.7648, 0.3336, 0.7034, 0.3289, 0.7541, 0.3129, 0.7563, 0.3126, 0.7801, 0.289, 0.7648, 0.3336, 0.7563, 0.3126, 0.7548, 0.3024, 0.03014, 0.6253, 0.03047, 0.6249, 0.03141, 0.6246, 0.03042, 0.6253, 0.8593, 0.1853, 0.9643, 0.1918, 0.9167, 0.2144, 0.9153, 0.2149, 0.9872, 0.2557, 0.9016, 0.2522, 0.922, 0.2245, 0.9239, 0.2235, 0.9016, 0.2522, 0.8593, 0.1853, 0.9153, 0.2149, 0.922, 0.2245, 0.2594, 0.573, 0.168, 0.5948, 0.1691, 0.5904, 0.2606, 0.5694, 0.2827, 0.5666, 0.2831, 0.5646, 0.2606, 0.5694, 0.261, 0.5722, 0.2831, 0.5646, 0.2822, 0.566, 0.2594, 0.573, 0.2606, 0.5694, 0.2803, 0.5649, 0.2827, 0.5666, 0.261, 0.5722, 0.2584, 0.5701, 0.03134, 0.6251, 0.0295, 0.6252, 0.03123, 0.6239, 0.03355, 0.6248, 0.03047, 0.6249, 0.03067, 0.6254, 0.03134, 0.6251, 0.03141, 0.6246, 0.03014, 0.6257, 0.03014, 0.6253, 0.03042, 0.6253, 0.0295, 0.6252, 0.03067, 0.6254, 0.03014, 0.6257, 0.0295, 0.6252, 0.03134, 0.6251, 0.05466, 0.6219, 0.05353, 0.6171, 0.1683, 0.5901, 0.1702, 0.5944, 0.03042, 0.6253, 0.03141, 0.6246, 0.03335, 0.6238, 0.03182, 0.6255, 0.03141, 0.6246, 0.03134, 0.6251, 0.03355, 0.6248, 0.03335, 0.6238, 0.0295, 0.6252, 0.03042, 0.6253, 0.03182, 0.6255, 0.03123, 0.6239, 0.2584, 0.5701, 0.1683, 0.5901, 0.168, 0.5948, 0.2594, 0.573, 0.05353, 0.6171, 0.05375, 0.6213, 0.168, 0.5948, 0.1683, 0.5901, 0.05317, 0.6172, 0.05466, 0.6219, 0.1702, 0.5944, 0.1691, 0.5904, 0.05375, 0.6213, 0.05317, 0.6172, 0.1691, 0.5904, 0.168, 0.5948, 0.2606, 0.5694, 0.1691, 0.5904, 0.1702, 0.5944, 0.261, 0.5722, 0.261, 0.5722, 0.1702, 0.5944, 0.1683, 0.5901, 0.2584, 0.5701, 0.03355, 0.6248, 0.03123, 0.6239, 0.05317, 0.6172, 0.05375, 0.6213, 0.03123, 0.6239, 0.03182, 0.6255, 0.05466, 0.6219, 0.05317, 0.6172, 0.03335, 0.6238, 0.03355, 0.6248, 0.05375, 0.6213, 0.05353, 0.6171, 0.03182, 0.6255, 0.03335, 0.6238, 0.05353, 0.6171, 0.05466, 0.6219])
_ca = me_cube.color_attributes.new('Col', 'BYTE_COLOR', 'CORNER')
_ca.data.foreach_set('color', [1.0, 1.0, 1.0, 1.0, 1.0, 1.0, 1.0, 1.0, 1.0, 1.0, 1.0, 1.0, 1.0, 1.0, 1.0, 1.0, 1.0, 1.0, 1.0, 1.0, 1.0, 1.0, 1.0, 1.0, 1.0, 1.0, 1.0, 1.0, 1.0, 1.0, 1.0, 1.0, 1.0, 1.0, 1.0, 1.0, 1.0, 1.0, 1.0, 1.0, 1.0, 1.0, 1.0, 1.0, 1.0, 1.0, 1.0, 1.0, 1.0, 1.0, 1.0, 1.0, 1.0, 1.0, 1.0, 1.0, 1.0, 1.0, 1.0, 1.0, 1.0, 1.0, 1.0, 1.0, 1.0, 1.0, 1.0, 1.0, 1.0, 1.0, 1.0, 1.0, 1.0, 1.0, 1.0, 1.0, 1.0, 1.0, 1.0, 1.0, 1.0, 1.0, 1.0, 1.0, 1.0, 1.0, 1.0, 1.0, 1.0, 1.0, 1.0, 1.0, 1.0, 1.0, 1.0, 1.0, 1.0, 1.0, 1.0, 1.0, 1.0, 1.0, 1.0, 1.0, 1.0, 1.0, 1.0, 1.0, 1.0, 1.0, 1.0, 1.0, 1.0, 1.0, 1.0, 1.0, 1.0, 1.0, 1.0, 1.0, 1.0, 1.0, 1.0, 1.0, 1.0, 1.0, 1.0, 1.0, 1.0, 1.0, 1.0, 1.0, 1.0, 1.0, 1.0, 1.0, 1.0, 1.0, 1.0, 1.0, 1.0, 1.0, 1.0, 1.0, 1.0, 1.0, 1.0, 1.0, 1.0, 1.0, 1.0, 1.0, 1.0, 1.0, 1.0, 1.0, 1.0, 1.0, 1.0, 1.0, 1.0, 1.0, 1.0, 1.0, 1.0, 1.0, 1.0, 1.0, 1.0, 1.0, 1.0, 1.0, 1.0, 1.0, 1.0, 1.0, 1.0, 1.0, 1.0, 1.0, 1.0, 1.0, 1.0, 1.0, 1.0, 1.0, 1.0, 1.0, 1.0, 1.0, 1.0, 1.0, 1.0, 1.0, 1.0, 1.0, 1.0, 1.0, 1.0, 1.0, 1.0, 1.0, 1.0, 1.0, 1.0, 1.0, 1.0, 1.0, 1.0, 1.0, 1.0, 1.0, 1.0, 1.0, 1.0, 1.0, 1.0, 1.0, 1.0, 1.0, 1.0, 1.0, 1.0, 1.0, 1.0, 1.0, 1.0, 1.0, 1.0, 1.0, 1.0, 1.0, 1.0, 1.0, 1.0, 1.0, 1.0, 1.0, 1.0, 1.0, 1.0, 1.0, 1.0, 1.0, 1.0, 1.0, 1.0, 1.0, 1.0, 1.0, 1.0, 1.0, 1.0, 1.0, 1.0, 1.0, 1.0, 1.0, 1.0, 1.0, 1.0, 1.0, 1.0, 1.0, 1.0, 1.0, 1.0, 1.0, 1.0, 1.0, 1.0, 1.0, 1.0, 1.0, 1.0, 1.0, 1.0, 1.0, 1.0, 1.0, 1.0, 1.0, 1.0, 1.0, 1.0, 1.0, 1.0, 1.0, 1.0, 1.0, 1.0, 1.0, 1.0, 1.0, 1.0, 1.0, 1.0, 1.0, 1.0, 1.0, 1.0, 1.0, 1.0, 1.0, 1.0, 1.0, 1.0, 1.0, 1.0, 1.0, 1.0, 1.0, 1.0, 1.0, 1.0, 1.0, 1.0, 1.0, 1.0, 1.0, 1.0, 1.0, 1.0, 1.0, 1.0, 1.0, 1.0, 1.0, 1.0, 1.0, 1.0, 1.0, 1.0, 1.0, 1.0, 1.0, 1.0, 1.0, 1.0, 1.0, 1.0, 1.0, 1.0, 1.0, 1.0, 1.0, 1.0, 1.0, 1.0, 1.0, 1.0, 1.0, 1.0, 1.0, 1.0, 1.0, 1.0, 1.0, 1.0, 1.0, 1.0, 1.0, 1.0, 1.0, 1.0, 1.0, 1.0, 1.0, 1.0, 1.0, 1.0, 1.0, 1.0, 1.0, 1.0, 1.0, 1.0, 1.0, 1.0, 1.0, 1.0, 1.0, 1.0, 1.0, 1.0, 1.0, 1.0, 1.0, 1.0, 1.0, 1.0, 1.0, 1.0, 1.0, 1.0, 1.0, 1.0, 1.0, 1.0, 1.0, 1.0, 1.0, 1.0, 1.0, 1.0, 1.0, 1.0, 1.0, 1.0, 1.0, 1.0, 1.0, 1.0, 1.0, 1.0, 1.0, 1.0, 1.0, 1.0, 1.0, 1.0, 1.0, 1.0, 1.0, 1.0, 1.0, 1.0, 1.0, 1.0, 1.0, 1.0, 1.0, 1.0, 1.0, 1.0, 1.0, 1.0, 1.0, 1.0, 1.0, 1.0, 1.0, 1.0, 1.0, 1.0, 1.0, 1.0, 1.0, 1.0, 1.0, 1.0, 1.0, 1.0, 1.0, 1.0, 1.0, 1.0, 1.0, 1.0, 1.0, 1.0, 1.0, 1.0, 1.0, 1.0, 1.0, 1.0, 1.0, 1.0, 1.0, 1.0, 1.0, 1.0, 1.0, 1.0, 1.0, 1.0, 1.0, 1.0, 1.0, 1.0, 1.0, 1.0, 1.0, 1.0, 1.0, 1.0, 1.0, 1.0, 1.0, 1.0, 1.0, 1.0, 1.0, 1.0, 1.0, 1.0, 1.0, 1.0, 1.0, 1.0, 1.0, 1.0, 1.0, 1.0, 1.0, 1.0, 1.0, 1.0, 1.0, 1.0, 1.0, 1.0, 1.0, 1.0, 1.0, 1.0, 1.0, 1.0, 1.0, 1.0, 1.0, 1.0, 1.0, 1.0, 1.0, 1.0, 1.0, 1.0, 1.0, 1.0, 1.0, 1.0, 1.0, 1.0, 1.0, 1.0, 1.0, 1.0, 1.0, 1.0, 1.0, 1.0, 1.0, 1.0, 1.0, 1.0, 1.0, 1.0, 1.0, 1.0, 1.0, 1.0, 1.0, 1.0, 1.0, 1.0, 1.0, 1.0, 1.0, 1.0, 1.0, 1.0, 1.0, 1.0, 1.0, 1.0, 1.0, 1.0, 1.0, 1.0, 1.0, 1.0, 1.0, 1.0, 1.0, 1.0, 1.0, 1.0, 1.0, 1.0, 1.0, 1.0, 1.0, 1.0, 1.0, 1.0, 1.0, 1.0, 1.0, 1.0, 1.0, 1.0, 1.0, 1.0, 1.0, 1.0, 1.0, 1.0, 1.0, 1.0, 1.0, 1.0, 1.0, 1.0, 1.0, 1.0, 1.0, 1.0, 1.0, 1.0, 1.0, 1.0, 1.0, 1.0, 1.0, 1.0, 1.0, 1.0, 1.0, 1.0, 1.0, 1.0, 1.0, 1.0, 1.0, 1.0, 1.0, 1.0, 1.0, 1.0, 1.0, 1.0, 1.0, 1.0, 1.0, 1.0, 1.0, 1.0, 1.0, 1.0, 1.0, 1.0, 1.0, 1.0, 1.0, 1.0, 1.0, 1.0, 1.0, 1.0, 1.0, 1.0, 1.0, 1.0, 1.0, 1.0, 1.0, 1.0, 1.0, 1.0, 1.0, 1.0, 1.0, 1.0, 1.0, 1.0, 1.0, 1.0, 1.0, 1.0, 1.0, 1.0, 1.0, 1.0, 1.0, 1.0, 1.0, 1.0, 1.0, 1.0, 1.0, 1.0, 1.0, 1.0, 1.0, 1.0, 1.0, 1.0, 1.0, 1.0, 1.0, 1.0, 1.0, 1.0, 1.0, 1.0, 1.0, 1.0, 1.0, 1.0, 1.0, 1.0, 1.0, 1.0, 1.0, 1.0, 1.0, 1.0, 1.0, 1.0, 1.0, 1.0, 1.0, 1.0, 1.0, 1.0, 1.0, 1.0, 1.0, 1.0, 1.0, 1.0, 1.0, 1.0, 1.0, 1.0, 1.0, 1.0, 1.0, 1.0, 1.0, 1.0, 1.0, 1.0, 1.0, 1.0, 1.0, 1.0, 1.0, 1.0, 1.0, 1.0, 1.0, 1.0, 1.0, 1.0, 1.0, 1.0, 1.0, 1.0, 1.0, 1.0, 1.0, 1.0, 1.0, 1.0, 1.0, 1.0, 1.0, 1.0, 1.0, 1.0, 1.0, 1.0, 1.0, 1.0, 1.0, 1.0, 1.0, 1.0, 1.0, 1.0, 1.0, 1.0, 1.0, 1.0, 1.0, 1.0, 1.0, 1.0, 1.0, 1.0, 1.0, 1.0, 1.0, 1.0, 1.0, 1.0, 1.0, 1.0, 1.0, 1.0, 1.0, 1.0, 1.0, 1.0, 1.0, 1.0, 1.0, 1.0, 1.0, 1.0, 1.0, 1.0, 1.0, 1.0, 1.0, 1.0, 1.0, 1.0, 1.0, 1.0, 1.0, 1.0, 1.0, 1.0, 1.0, 1.0, 1.0, 1.0, 1.0, 1.0, 1.0, 1.0, 1.0, 1.0, 1.0, 1.0, 1.0, 1.0, 1.0, 1.0, 1.0, 1.0, 1.0, 1.0, 1.0, 1.0, 1.0, 1.0, 1.0, 1.0, 1.0, 1.0, 1.0, 1.0, 1.0, 1.0, 1.0, 1.0, 1.0, 1.0, 1.0, 1.0, 1.0, 1.0, 1.0, 1.0, 1.0, 1.0, 1.0, 1.0, 1.0, 1.0, 1.0, 1.0, 1.0, 1.0, 1.0, 1.0, 1.0, 1.0, 1.0, 1.0, 1.0, 1.0, 1.0, 1.0, 1.0, 1.0, 1.0, 1.0, 1.0, 1.0, 1.0, 1.0, 1.0, 1.0, 1.0, 1.0, 1.0, 1.0, 1.0, 1.0, 1.0, 1.0, 1.0, 1.0, 1.0, 1.0, 1.0, 1.0, 1.0, 1.0, 1.0, 1.0, 1.0, 1.0, 1.0, 1.0, 1.0, 1.0, 1.0, 1.0, 1.0, 1.0, 1.0, 1.0, 1.0, 1.0, 1.0, 1.0, 1.0, 1.0, 1.0, 1.0, 1.0, 1.0, 1.0, 1.0, 1.0, 1.0, 1.0, 1.0, 1.0, 1.0, 1.0, 1.0, 1.0, 1.0, 1.0, 1.0, 1.0, 1.0, 1.0, 1.0, 1.0, 1.0, 1.0, 1.0, 1.0, 1.0, 1.0, 1.0, 1.0, 1.0, 1.0, 1.0, 1.0, 1.0, 1.0, 1.0, 1.0, 1.0, 1.0, 1.0, 1.0, 1.0, 1.0, 1.0, 1.0, 1.0, 1.0, 1.0, 1.0, 1.0, 1.0, 1.0, 1.0, 1.0, 1.0, 1.0, 1.0, 1.0, 1.0, 1.0, 1.0, 1.0, 1.0, 1.0, 1.0, 1.0, 1.0, 1.0, 1.0, 1.0, 1.0, 1.0, 1.0, 1.0, 1.0, 1.0, 1.0, 1.0, 1.0, 1.0, 1.0, 1.0, 1.0, 1.0, 1.0, 1.0, 1.0, 1.0, 1.0, 1.0, 1.0, 1.0, 1.0, 1.0, 1.0, 1.0, 1.0, 1.0, 1.0, 1.0, 1.0, 1.0, 1.0, 1.0, 1.0, 1.0, 1.0, 1.0, 1.0, 1.0, 1.0, 1.0, 1.0, 1.0, 1.0, 1.0, 1.0, 1.0, 1.0, 1.0, 1.0, 1.0, 1.0, 1.0, 1.0, 1.0, 1.0, 1.0, 1.0, 1.0, 1.0, 1.0, 1.0, 1.0, 1.0, 1.0, 1.0, 1.0, 1.0, 1.0, 1.0, 1.0, 1.0, 1.0, 1.0, 1.0, 1.0, 1.0, 1.0, 1.0, 1.0, 1.0, 1.0, 1.0, 1.0, 1.0, 1.0, 1.0, 1.0, 1.0, 1.0, 1.0, 1.0, 1.0, 1.0, 1.0, 1.0, 1.0, 1.0, 1.0, 1.0, 1.0, 1.0, 1.0, 1.0, 1.0, 1.0, 1.0, 1.0, 1.0, 1.0, 1.0, 1.0, 1.0, 1.0, 1.0, 1.0, 1.0, 1.0, 1.0, 1.0, 1.0, 1.0, 1.0, 1.0, 1.0, 1.0, 1.0, 1.0, 1.0, 1.0, 1.0, 1.0, 1.0, 1.0, 1.0, 1.0, 1.0, 1.0, 1.0, 1.0, 1.0, 1.0, 1.0, 1.0, 1.0, 1.0, 1.0, 1.0, 1.0, 1.0, 1.0, 1.0, 1.0, 1.0, 1.0, 1.0, 1.0, 1.0, 1.0, 1.0, 1.0, 1.0, 1.0, 1.0, 1.0, 1.0, 1.0, 1.0, 1.0, 1.0, 1.0, 1.0, 1.0, 1.0, 1.0, 1.0, 1.0, 1.0, 1.0, 1.0, 1.0, 1.0, 1.0, 1.0, 1.0, 1.0, 1.0, 1.0, 1.0, 1.0, 1.0, 1.0, 1.0, 1.0, 1.0, 1.0, 1.0, 1.0, 1.0, 1.0, 1.0, 1.0, 1.0, 1.0, 1.0, 1.0, 1.0, 1.0, 1.0, 1.0, 1.0, 1.0, 1.0, 1.0, 1.0, 1.0, 1.0, 1.0, 1.0, 1.0, 1.0, 1.0, 1.0, 1.0, 1.0, 1.0, 1.0, 1.0, 1.0, 1.0, 1.0, 1.0, 1.0, 1.0, 1.0, 1.0, 1.0, 1.0, 1.0, 1.0, 1.0, 1.0, 1.0, 1.0, 1.0, 1.0, 1.0, 1.0, 1.0, 1.0, 1.0, 1.0, 1.0, 1.0, 1.0, 1.0, 1.0, 1.0, 1.0, 1.0, 1.0, 1.0, 1.0, 1.0, 1.0, 1.0, 1.0, 1.0, 1.0, 1.0, 1.0, 1.0, 1.0, 1.0, 1.0, 1.0, 1.0, 1.0, 1.0, 1.0, 1.0, 1.0, 1.0, 1.0, 1.0, 1.0, 1.0, 1.0, 1.0, 1.0, 1.0, 1.0, 1.0, 1.0, 1.0, 1.0, 1.0, 1.0, 1.0, 1.0, 1.0, 1.0, 1.0, 1.0, 1.0, 1.0, 1.0, 1.0, 1.0, 1.0, 1.0, 1.0, 1.0, 1.0, 1.0, 1.0, 1.0, 1.0, 1.0, 1.0, 1.0, 1.0, 1.0, 1.0, 1.0, 1.0, 1.0, 1.0, 1.0, 1.0, 1.0, 1.0, 1.0, 1.0, 1.0, 1.0, 1.0, 1.0, 1.0, 1.0, 1.0, 1.0, 1.0, 1.0, 1.0, 1.0, 1.0, 1.0, 1.0, 1.0, 1.0, 1.0, 1.0, 1.0, 1.0, 1.0, 1.0, 1.0, 1.0, 1.0, 1.0, 1.0, 1.0, 1.0, 1.0, 1.0, 1.0, 1.0, 1.0, 1.0, 1.0, 1.0, 1.0, 1.0, 1.0, 1.0, 1.0, 1.0, 1.0, 1.0, 1.0, 1.0, 1.0, 1.0, 1.0, 1.0, 1.0, 1.0, 1.0, 1.0, 1.0, 1.0, 1.0, 1.0, 1.0, 1.0, 1.0, 1.0, 1.0, 1.0, 1.0, 1.0, 1.0, 1.0, 1.0, 1.0, 1.0, 1.0, 1.0, 1.0, 1.0, 1.0, 1.0, 1.0, 1.0, 1.0, 1.0, 1.0, 1.0, 1.0, 1.0, 1.0, 1.0, 1.0, 1.0, 1.0, 1.0, 1.0, 1.0, 1.0, 1.0, 1.0, 1.0, 1.0, 1.0, 1.0, 1.0, 1.0, 1.0, 1.0, 1.0, 1.0, 1.0, 1.0, 1.0, 1.0, 1.0, 1.0, 1.0, 1.0, 1.0, 1.0, 1.0, 1.0, 1.0, 1.0, 1.0, 1.0, 1.0, 1.0, 1.0, 1.0, 1.0, 1.0, 1.0, 1.0, 1.0, 1.0, 1.0, 1.0, 1.0, 1.0, 1.0, 1.0, 1.0, 1.0, 1.0, 1.0, 1.0, 1.0, 1.0, 1.0, 1.0, 1.0, 1.0, 1.0, 1.0, 1.0, 1.0, 1.0, 1.0, 1.0, 1.0, 1.0, 1.0, 1.0, 1.0, 1.0, 1.0, 1.0, 1.0, 1.0, 1.0, 1.0, 1.0, 1.0, 1.0, 1.0, 1.0, 1.0, 1.0, 1.0, 1.0, 1.0, 1.0, 1.0, 1.0, 1.0, 1.0, 1.0, 1.0, 1.0, 1.0, 1.0, 1.0, 1.0, 1.0, 1.0, 1.0, 1.0, 1.0, 1.0, 1.0, 1.0, 1.0, 1.0, 1.0, 1.0, 1.0, 1.0, 1.0, 1.0, 1.0, 1.0, 1.0, 1.0, 1.0, 1.0, 1.0, 1.0, 1.0, 1.0, 1.0, 1.0, 1.0, 1.0, 1.0, 1.0, 1.0, 1.0, 1.0, 1.0, 1.0, 1.0, 1.0, 1.0, 1.0, 1.0, 1.0, 1.0, 1.0, 1.0, 1.0, 1.0, 1.0, 1.0, 1.0, 1.0, 1.0, 1.0, 1.0, 1.0, 1.0, 1.0, 1.0, 1.0, 1.0, 1.0, 1.0, 1.0, 1.0, 1.0, 1.0, 1.0, 1.0, 1.0, 1.0, 1.0, 1.0, 1.0, 1.0, 1.0, 1.0, 1.0, 1.0, 1.0, 1.0, 1.0, 1.0, 1.0, 1.0, 1.0, 1.0, 1.0, 1.0, 1.0, 1.0, 1.0, 1.0, 1.0, 1.0, 1.0, 1.0, 1.0, 1.0, 1.0, 1.0, 1.0, 1.0, 1.0, 1.0, 1.0, 1.0, 1.0, 1.0, 1.0, 1.0, 1.0, 1.0, 1.0, 1.0, 1.0, 1.0, 1.0, 1.0, 1.0, 1.0, 1.0, 1.0, 1.0, 1.0, 1.0, 1.0, 1.0, 1.0, 1.0, 1.0, 1.0, 1.0, 1.0, 1.0, 1.0, 1.0, 1.0, 1.0, 1.0, 1.0, 1.0, 1.0, 1.0, 1.0, 1.0, 1.0, 1.0, 1.0, 1.0, 1.0, 1.0, 1.0, 1.0, 1.0, 1.0, 1.0, 1.0, 1.0, 1.0, 1.0, 1.0, 1.0, 1.0, 1.0, 1.0, 1.0, 1.0, 1.0, 1.0, 1.0, 1.0, 1.0, 1.0, 1.0, 1.0, 1.0, 1.0, 1.0, 1.0, 1.0, 1.0, 1.0, 1.0, 1.0, 1.0, 1.0, 1.0, 1.0, 1.0, 1.0, 1.0, 1.0, 1.0, 1.0, 1.0, 1.0, 1.0, 1.0, 1.0, 1.0, 1.0, 1.0, 1.0, 1.0, 1.0, 1.0, 1.0, 1.0, 1.0, 1.0, 1.0, 1.0, 1.0, 1.0, 1.0, 1.0, 1.0, 1.0, 1.0, 1.0, 1.0, 1.0, 1.0, 1.0, 1.0, 1.0, 1.0, 1.0, 1.0, 1.0, 1.0, 1.0, 1.0, 1.0, 1.0, 1.0, 1.0, 1.0, 1.0, 1.0, 1.0, 1.0, 1.0, 1.0, 1.0, 1.0, 1.0, 1.0, 1.0, 1.0, 1.0, 1.0, 1.0, 1.0, 1.0, 1.0, 1.0, 1.0, 1.0, 1.0, 1.0, 1.0, 1.0, 1.0, 1.0, 1.0, 1.0, 1.0, 1.0, 1.0, 1.0, 1.0, 1.0, 1.0, 1.0, 1.0, 1.0, 1.0, 1.0, 1.0, 1.0, 1.0, 1.0, 1.0, 1.0, 1.0, 1.0, 1.0, 1.0, 1.0, 1.0, 1.0, 1.0, 1.0, 1.0, 1.0, 1.0, 1.0, 1.0, 1.0, 1.0, 1.0, 1.0, 1.0, 1.0, 1.0, 1.0, 1.0, 1.0, 1.0, 1.0, 1.0, 1.0, 1.0, 1.0, 1.0, 1.0, 1.0, 1.0, 1.0, 1.0, 1.0, 1.0, 1.0, 1.0, 1.0, 1.0, 1.0, 1.0, 1.0, 1.0, 1.0, 1.0, 1.0, 1.0, 1.0, 1.0, 1.0, 1.0, 1.0, 1.0, 1.0, 1.0, 1.0, 1.0, 1.0, 1.0, 1.0, 1.0, 1.0, 1.0, 1.0, 1.0, 1.0, 1.0, 1.0, 1.0, 1.0, 1.0, 1.0, 1.0, 1.0, 1.0, 1.0, 1.0, 1.0, 1.0, 1.0, 1.0, 1.0, 1.0, 1.0, 1.0, 1.0, 1.0, 1.0, 1.0, 1.0, 1.0, 1.0, 1.0, 1.0, 1.0, 1.0, 1.0, 1.0, 1.0, 1.0, 1.0, 1.0, 1.0, 1.0, 1.0, 1.0, 1.0, 1.0, 1.0, 1.0, 1.0, 1.0, 1.0, 1.0, 1.0, 1.0, 1.0, 1.0, 1.0, 1.0, 1.0, 1.0, 1.0, 1.0, 1.0, 1.0, 1.0, 1.0, 1.0, 1.0, 1.0, 1.0, 1.0, 1.0, 1.0, 1.0, 1.0, 1.0, 1.0, 1.0, 1.0, 1.0, 1.0, 1.0, 1.0, 1.0, 1.0, 1.0, 1.0, 1.0, 1.0, 1.0, 1.0, 1.0, 1.0, 1.0, 1.0, 1.0, 1.0, 1.0, 1.0, 1.0, 1.0, 1.0, 1.0, 1.0, 1.0, 1.0, 1.0, 1.0, 1.0, 1.0, 1.0, 1.0, 1.0, 1.0, 1.0, 1.0, 1.0, 1.0, 1.0, 1.0, 1.0, 1.0, 1.0, 1.0, 1.0, 1.0, 1.0, 1.0, 1.0, 1.0, 1.0, 1.0, 1.0, 1.0, 1.0, 1.0, 1.0, 1.0, 1.0, 1.0, 1.0, 1.0, 1.0, 1.0, 1.0, 1.0, 1.0, 1.0, 1.0, 1.0, 1.0, 1.0, 1.0, 1.0, 1.0, 1.0, 1.0, 1.0, 1.0, 1.0, 1.0, 1.0, 1.0, 1.0, 1.0, 1.0, 1.0, 1.0, 1.0, 1.0, 1.0, 1.0, 1.0, 1.0, 1.0, 1.0, 1.0, 1.0, 1.0, 1.0, 1.0, 1.0, 1.0, 1.0, 1.0, 1.0, 1.0, 1.0, 1.0, 1.0, 1.0, 1.0, 1.0, 1.0, 1.0, 1.0, 1.0, 1.0, 1.0, 1.0, 1.0, 1.0, 1.0, 1.0, 1.0, 1.0, 1.0, 1.0, 1.0, 1.0, 1.0, 1.0, 1.0, 1.0, 1.0, 1.0, 1.0, 1.0, 1.0, 1.0, 1.0, 1.0, 1.0, 1.0, 1.0, 1.0, 1.0, 1.0, 1.0, 1.0, 1.0, 1.0, 1.0, 1.0, 1.0, 1.0, 1.0, 1.0, 1.0, 1.0, 1.0, 1.0, 1.0, 1.0, 1.0, 1.0, 1.0, 1.0, 1.0, 1.0, 1.0, 1.0, 1.0, 1.0, 1.0, 1.0, 1.0, 1.0, 1.0, 1.0, 1.0, 1.0, 1.0, 1.0, 1.0, 1.0, 1.0, 1.0, 1.0, 1.0, 1.0, 1.0, 1.0, 1.0, 1.0, 1.0, 1.0, 1.0, 1.0, 1.0, 1.0, 1.0, 1.0, 1.0, 1.0, 1.0, 1.0, 1.0, 1.0, 1.0, 1.0, 1.0, 1.0, 1.0, 1.0, 1.0, 1.0, 1.0, 1.0, 1.0, 1.0, 1.0, 1.0, 1.0, 1.0, 1.0, 1.0, 1.0, 1.0, 1.0, 1.0, 1.0, 1.0, 1.0, 1.0, 1.0, 1.0, 1.0, 1.0, 1.0, 1.0, 1.0, 1.0, 1.0, 1.0, 1.0, 1.0, 1.0, 1.0, 1.0, 1.0, 1.0, 1.0, 1.0, 1.0, 1.0, 1.0, 1.0, 1.0, 1.0, 1.0, 1.0, 1.0, 1.0, 1.0, 1.0, 1.0, 1.0, 1.0, 1.0, 1.0, 1.0, 1.0, 1.0, 1.0, 1.0, 1.0, 1.0, 1.0, 1.0, 1.0, 1.0, 1.0, 1.0, 1.0, 1.0, 1.0, 1.0, 1.0, 1.0, 1.0, 1.0, 1.0, 1.0, 1.0, 1.0, 1.0, 1.0, 1.0, 1.0, 1.0, 1.0, 1.0, 1.0, 1.0, 1.0, 1.0, 1.0, 1.0, 1.0, 1.0, 1.0, 1.0, 1.0, 1.0, 1.0, 1.0, 1.0, 1.0, 1.0, 1.0, 1.0, 1.0, 1.0, 1.0, 1.0, 1.0, 1.0, 1.0, 1.0, 1.0, 1.0, 1.0, 1.0, 1.0, 1.0, 1.0, 1.0, 1.0, 1.0, 1.0, 1.0, 1.0, 1.0, 1.0, 1.0, 1.0, 1.0, 1.0, 1.0, 1.0, 1.0, 1.0, 1.0, 1.0, 1.0, 1.0, 1.0, 1.0, 1.0, 1.0, 1.0, 1.0, 1.0, 1.0, 1.0, 1.0, 1.0, 1.0, 1.0, 1.0, 1.0, 1.0, 1.0, 1.0, 1.0, 1.0, 1.0, 1.0, 1.0, 1.0, 1.0, 1.0, 1.0, 1.0, 1.0, 1.0, 1.0, 1.0, 1.0, 1.0, 1.0, 1.0, 1.0, 1.0, 1.0, 1.0, 1.0, 1.0, 1.0, 1.0, 1.0, 1.0, 1.0, 1.0, 1.0, 1.0, 1.0, 1.0, 1.0, 1.0, 1.0, 1.0, 1.0, 1.0, 1.0, 1.0, 1.0, 1.0, 1.0, 1.0, 1.0, 1.0, 1.0, 1.0, 1.0, 1.0, 1.0, 1.0, 1.0, 1.0, 1.0, 1.0, 1.0, 1.0, 1.0, 1.0, 1.0, 1.0, 1.0, 1.0, 1.0, 1.0, 1.0, 1.0, 1.0, 1.0, 1.0, 1.0, 1.0, 1.0, 1.0, 1.0, 1.0, 1.0, 1.0, 1.0, 1.0, 1.0, 1.0, 1.0, 1.0, 1.0, 1.0, 1.0, 1.0, 1.0, 1.0, 1.0, 1.0, 1.0, 1.0, 1.0, 1.0, 1.0, 1.0, 1.0, 1.0, 1.0, 1.0, 1.0, 1.0, 1.0, 1.0, 1.0, 1.0, 1.0, 1.0, 1.0, 1.0, 1.0, 1.0, 1.0, 1.0, 1.0, 1.0, 1.0, 1.0, 1.0, 1.0, 1.0, 1.0, 1.0, 1.0, 1.0, 1.0, 1.0, 1.0, 1.0, 1.0, 1.0, 1.0, 1.0, 1.0, 1.0, 1.0, 1.0, 1.0, 1.0, 1.0, 1.0, 1.0, 1.0, 1.0, 1.0, 1.0, 1.0, 1.0, 1.0, 1.0, 1.0, 1.0, 1.0, 1.0, 1.0, 1.0, 1.0, 1.0, 1.0, 1.0, 1.0, 1.0, 1.0, 1.0, 1.0, 1.0, 1.0, 1.0, 1.0, 1.0, 1.0, 1.0, 1.0, 1.0, 1.0, 1.0, 1.0, 1.0, 1.0, 1.0, 1.0, 1.0, 1.0, 1.0, 1.0, 1.0, 1.0, 1.0, 1.0, 1.0, 1.0, 1.0, 1.0, 1.0, 1.0, 1.0, 1.0, 1.0, 1.0, 1.0, 1.0, 1.0, 1.0, 1.0, 1.0, 1.0, 1.0, 1.0, 1.0, 1.0, 1.0, 1.0, 1.0, 1.0, 1.0, 1.0, 1.0, 1.0, 1.0, 1.0, 1.0, 1.0, 1.0, 1.0, 1.0, 1.0, 1.0, 1.0, 1.0, 1.0, 1.0, 1.0, 1.0, 1.0, 1.0, 1.0, 1.0, 1.0, 1.0, 1.0, 1.0, 1.0, 1.0, 1.0, 1.0, 1.0, 1.0, 1.0, 1.0, 1.0, 1.0, 1.0, 1.0, 1.0, 1.0, 1.0, 1.0, 1.0, 1.0, 1.0, 1.0, 1.0, 1.0, 1.0, 1.0, 1.0, 1.0, 1.0, 1.0, 1.0, 1.0, 1.0, 1.0, 1.0, 1.0, 1.0, 1.0, 1.0, 1.0, 1.0, 1.0, 1.0, 1.0, 1.0, 1.0, 1.0, 1.0, 1.0, 1.0, 1.0, 1.0, 1.0, 1.0, 1.0, 1.0, 1.0, 1.0, 1.0, 1.0, 1.0, 1.0, 1.0, 1.0, 1.0, 1.0, 1.0, 1.0, 1.0, 1.0, 1.0, 1.0, 1.0, 1.0, 1.0, 1.0, 1.0, 1.0, 1.0, 1.0, 1.0, 1.0, 1.0, 1.0, 1.0, 1.0, 1.0, 1.0, 1.0, 1.0, 1.0, 1.0, 1.0, 1.0, 1.0, 1.0, 1.0, 1.0, 1.0, 1.0, 1.0, 1.0, 1.0, 1.0, 1.0, 1.0, 1.0, 1.0, 1.0, 1.0, 1.0, 1.0, 1.0, 1.0, 1.0, 1.0, 1.0, 1.0, 1.0, 1.0, 1.0, 1.0, 1.0, 1.0, 1.0, 1.0, 1.0, 1.0, 1.0, 1.0, 1.0, 1.0, 1.0, 1.0, 1.0, 1.0, 1.0, 1.0, 1.0, 1.0, 1.0, 1.0, 1.0, 1.0, 1.0, 1.0, 1.0, 1.0, 1.0, 1.0, 1.0, 1.0, 1.0, 1.0, 1.0, 1.0, 1.0, 1.0, 1.0, 1.0, 1.0, 1.0, 1.0, 1.0, 1.0, 1.0, 1.0, 1.0, 1.0, 1.0, 1.0, 1.0, 1.0, 1.0, 1.0, 1.0, 1.0, 1.0, 1.0, 1.0, 1.0, 1.0, 1.0, 1.0, 1.0, 1.0, 1.0, 1.0, 1.0, 1.0, 1.0, 1.0, 1.0, 1.0, 1.0, 1.0, 1.0, 1.0, 1.0, 1.0, 1.0, 1.0, 1.0, 1.0, 1.0, 1.0, 1.0, 1.0, 1.0, 1.0, 1.0, 1.0, 1.0, 1.0, 1.0, 1.0, 1.0, 1.0, 1.0, 1.0, 1.0, 1.0, 1.0, 1.0, 1.0, 1.0, 1.0, 1.0, 1.0, 1.0, 1.0, 1.0, 1.0, 1.0, 1.0, 1.0, 1.0, 1.0, 1.0, 1.0, 1.0, 1.0, 1.0, 1.0, 1.0, 1.0, 1.0, 1.0, 1.0, 1.0, 1.0, 1.0, 1.0, 1.0, 1.0, 1.0, 1.0, 1.0, 1.0, 1.0, 1.0, 1.0, 1.0, 1.0, 1.0, 1.0, 1.0, 1.0, 1.0, 1.0, 1.0, 1.0, 1.0, 1.0, 1.0, 1.0, 1.0, 1.0, 1.0, 1.0, 1.0, 1.0, 1.0, 1.0, 1.0, 1.0, 1.0, 1.0, 1.0, 1.0, 1.0, 1.0, 1.0, 1.0, 1.0, 1.0, 1.0, 1.0, 1.0, 1.0, 1.0, 1.0, 1.0, 1.0, 1.0, 1.0, 1.0, 1.0, 1.0, 1.0, 1.0, 1.0, 1.0, 1.0, 1.0, 1.0, 1.0, 1.0, 1.0, 1.0, 1.0, 1.0, 1.0, 1.0, 1.0, 1.0, 1.0, 1.0, 1.0, 1.0, 1.0, 1.0, 1.0, 1.0, 1.0, 1.0, 1.0, 1.0, 1.0, 1.0, 1.0, 1.0, 1.0, 1.0, 1.0, 1.0, 1.0, 1.0, 1.0, 1.0, 1.0, 1.0, 1.0, 1.0, 1.0, 1.0, 1.0, 1.0, 1.0, 1.0, 1.0, 1.0, 1.0, 1.0, 1.0, 1.0, 1.0, 1.0, 1.0, 1.0, 1.0, 1.0, 1.0, 1.0, 1.0, 1.0, 1.0, 1.0, 1.0, 1.0, 1.0, 1.0, 1.0, 1.0, 1.0, 1.0, 1.0, 1.0, 1.0, 1.0, 1.0, 1.0, 1.0, 1.0, 1.0, 1.0, 1.0, 1.0, 1.0, 1.0, 1.0, 1.0, 1.0, 1.0, 1.0, 1.0, 1.0, 1.0, 1.0, 1.0, 1.0, 1.0, 1.0, 1.0, 1.0, 1.0, 1.0, 1.0, 1.0, 1.0, 1.0, 1.0, 1.0, 1.0, 1.0, 1.0, 1.0, 1.0, 1.0, 1.0, 1.0, 1.0, 1.0, 1.0, 1.0, 1.0, 1.0, 1.0, 1.0, 1.0, 1.0, 1.0, 1.0, 1.0, 1.0, 1.0, 1.0, 1.0, 1.0, 1.0, 1.0, 1.0, 1.0, 1.0, 1.0, 1.0, 1.0, 1.0, 1.0, 1.0, 1.0, 1.0, 1.0, 1.0, 1.0, 1.0, 1.0, 1.0, 1.0, 1.0, 1.0, 1.0, 1.0, 1.0, 1.0, 1.0, 1.0, 1.0, 1.0, 1.0, 1.0, 1.0, 1.0, 1.0, 1.0, 1.0, 1.0, 1.0, 1.0, 1.0, 1.0, 1.0, 1.0, 1.0, 1.0, 1.0, 1.0, 1.0, 1.0, 1.0, 1.0, 1.0, 1.0, 1.0, 1.0, 1.0, 1.0, 1.0, 1.0, 1.0, 1.0, 1.0, 1.0, 1.0, 1.0, 1.0, 1.0, 1.0, 1.0, 1.0, 1.0, 1.0, 1.0, 1.0, 1.0, 1.0, 1.0, 1.0, 1.0, 1.0, 1.0, 1.0, 1.0, 1.0, 1.0, 1.0, 1.0, 1.0, 1.0, 1.0, 1.0, 1.0, 1.0, 1.0, 1.0, 1.0, 1.0, 1.0, 1.0, 1.0, 1.0, 1.0, 1.0, 1.0, 1.0, 1.0, 1.0, 1.0, 1.0, 1.0, 1.0, 1.0, 1.0, 1.0, 1.0, 1.0, 1.0, 1.0, 1.0, 1.0, 1.0, 1.0, 1.0, 1.0, 1.0, 1.0, 1.0, 1.0, 1.0, 1.0, 1.0, 1.0, 1.0, 1.0, 1.0, 1.0, 1.0, 1.0, 1.0, 1.0, 1.0, 1.0, 1.0, 1.0, 1.0, 1.0, 1.0, 1.0, 1.0, 1.0, 1.0, 1.0, 1.0, 1.0, 1.0, 1.0, 1.0, 1.0, 1.0, 1.0, 1.0, 1.0, 1.0, 1.0, 1.0, 1.0, 1.0, 1.0, 1.0, 1.0, 1.0, 1.0, 1.0, 1.0, 1.0, 1.0, 1.0, 1.0, 1.0, 1.0, 1.0, 1.0, 1.0, 1.0, 1.0, 1.0, 1.0, 1.0, 1.0, 1.0, 1.0, 1.0, 1.0, 1.0, 1.0, 1.0, 1.0, 1.0, 1.0, 1.0, 1.0, 1.0, 1.0, 1.0, 1.0, 1.0, 1.0, 1.0, 1.0, 1.0, 1.0, 1.0, 1.0, 1.0, 1.0, 1.0, 1.0, 1.0, 1.0, 1.0, 1.0, 1.0, 1.0, 1.0, 1.0, 1.0, 1.0, 1.0, 1.0, 1.0, 1.0, 1.0, 1.0, 1.0, 1.0, 1.0, 1.0, 1.0, 1.0, 1.0, 1.0, 1.0, 1.0, 1.0, 1.0, 1.0, 1.0, 1.0, 1.0, 1.0, 1.0, 1.0, 1.0, 1.0, 1.0, 1.0, 1.0, 1.0, 1.0, 1.0, 1.0, 1.0, 1.0, 1.0, 1.0, 1.0, 1.0, 1.0, 1.0, 1.0, 1.0, 1.0, 1.0, 1.0, 1.0, 1.0, 1.0, 1.0, 1.0, 1.0, 1.0, 1.0, 1.0, 1.0, 1.0, 1.0, 1.0, 1.0, 1.0, 1.0, 1.0, 1.0, 1.0, 1.0, 1.0, 1.0, 1.0, 1.0, 1.0, 1.0, 1.0, 1.0, 1.0, 1.0, 1.0, 1.0, 1.0, 1.0, 1.0, 1.0, 1.0, 1.0, 1.0, 1.0, 1.0, 1.0, 1.0, 1.0, 1.0, 1.0, 1.0, 1.0, 1.0, 1.0, 1.0, 1.0, 1.0, 1.0, 1.0, 1.0, 1.0, 1.0, 1.0, 1.0, 1.0, 1.0, 1.0, 1.0, 1.0, 1.0, 1.0, 1.0, 1.0, 1.0, 1.0, 1.0, 1.0, 1.0, 1.0, 1.0, 1.0, 1.0, 1.0, 1.0, 1.0, 1.0, 1.0, 1.0, 1.0, 1.0, 1.0, 1.0, 1.0, 1.0, 1.0, 1.0, 1.0, 1.0, 1.0, 1.0, 1.0, 1.0, 1.0, 1.0, 1.0, 1.0, 1.0, 1.0, 1.0, 1.0, 1.0, 1.0, 1.0, 1.0, 1.0, 1.0, 1.0, 1.0, 1.0, 1.0, 1.0, 1.0, 1.0, 1.0, 1.0, 1.0, 1.0, 1.0, 1.0, 1.0, 1.0, 1.0, 1.0, 1.0, 1.0, 1.0, 1.0, 1.0, 1.0, 1.0, 1.0, 1.0, 1.0, 1.0, 1.0, 1.0, 1.0, 1.0, 1.0, 1.0, 1.0, 1.0, 1.0, 1.0, 1.0, 1.0, 1.0, 1.0, 1.0, 1.0, 1.0, 1.0, 1.0, 1.0, 1.0, 1.0, 1.0, 1.0, 1.0, 1.0, 1.0, 1.0, 1.0, 1.0, 1.0, 1.0, 1.0, 1.0, 1.0, 1.0, 1.0, 1.0, 1.0, 1.0, 1.0, 1.0, 1.0, 1.0, 1.0, 1.0, 1.0, 1.0, 1.0, 1.0, 1.0, 1.0, 1.0, 1.0, 1.0, 1.0, 1.0, 1.0, 1.0, 1.0, 1.0, 1.0, 1.0, 1.0, 1.0, 1.0, 1.0, 1.0, 1.0, 1.0, 1.0, 1.0, 1.0, 1.0, 1.0, 1.0, 1.0, 1.0, 1.0, 1.0, 1.0, 1.0, 1.0, 1.0, 1.0, 1.0, 1.0, 1.0, 1.0, 1.0, 1.0, 1.0, 1.0, 1.0, 1.0, 1.0, 1.0, 1.0, 1.0, 1.0, 1.0, 1.0, 1.0, 1.0, 1.0, 1.0, 1.0, 1.0, 1.0, 1.0, 1.0, 1.0, 1.0, 1.0, 1.0, 1.0, 1.0, 1.0, 1.0, 1.0, 1.0, 1.0, 1.0, 1.0, 1.0, 1.0, 1.0, 1.0, 1.0, 1.0, 1.0, 1.0, 1.0, 1.0, 1.0, 1.0, 1.0, 1.0, 1.0, 1.0, 1.0, 1.0, 1.0, 1.0, 1.0, 1.0, 1.0, 1.0, 1.0, 1.0, 1.0, 1.0, 1.0, 1.0, 1.0, 1.0, 1.0, 1.0, 1.0, 1.0, 1.0, 1.0, 1.0, 1.0, 1.0, 1.0, 1.0, 1.0, 1.0, 1.0, 1.0, 1.0, 1.0, 1.0, 1.0, 1.0, 1.0, 1.0, 1.0, 1.0, 1.0, 1.0, 1.0, 1.0, 1.0, 1.0, 1.0, 1.0, 1.0, 1.0, 1.0, 1.0, 1.0, 1.0, 1.0, 1.0, 1.0, 1.0, 1.0, 1.0, 1.0, 1.0, 1.0, 1.0, 1.0, 1.0, 1.0, 1.0, 1.0, 1.0, 1.0, 1.0, 1.0, 1.0, 1.0, 1.0, 1.0, 1.0, 1.0, 1.0, 1.0, 1.0, 1.0, 1.0, 1.0, 1.0, 1.0, 1.0, 1.0, 1.0, 1.0, 1.0, 1.0, 1.0, 1.0, 1.0, 1.0, 1.0, 1.0, 1.0, 1.0, 1.0, 1.0, 1.0, 1.0, 1.0, 1.0, 1.0, 1.0, 1.0, 1.0, 1.0, 1.0, 1.0, 1.0, 1.0, 1.0, 1.0, 1.0, 1.0, 1.0, 1.0, 1.0, 1.0, 1.0, 1.0, 1.0, 1.0, 1.0, 1.0, 1.0, 1.0, 1.0, 1.0, 1.0, 1.0, 1.0, 1.0, 1.0, 1.0, 1.0, 1.0, 1.0, 1.0, 1.0, 1.0, 1.0, 1.0, 1.0, 1.0, 1.0, 1.0, 1.0, 1.0, 1.0, 1.0, 1.0, 1.0, 1.0, 1.0, 1.0, 1.0, 1.0, 1.0, 1.0, 1.0, 1.0, 1.0, 1.0, 1.0, 1.0, 1.0, 1.0, 1.0, 1.0, 1.0, 1.0, 1.0, 1.0, 1.0, 1.0, 1.0, 1.0, 1.0, 1.0, 1.0, 1.0, 1.0, 1.0, 1.0, 1.0, 1.0, 1.0, 1.0, 1.0, 1.0, 1.0, 1.0, 1.0, 1.0, 1.0, 1.0, 1.0, 1.0, 1.0, 1.0, 1.0, 1.0, 1.0, 1.0, 1.0, 1.0, 1.0, 1.0, 1.0, 1.0, 1.0, 1.0, 1.0, 1.0, 1.0, 1.0, 1.0, 1.0, 1.0, 1.0, 1.0, 1.0, 1.0, 1.0, 1.0, 1.0, 1.0, 1.0, 1.0, 1.0, 1.0, 1.0, 1.0, 1.0, 1.0, 1.0, 1.0, 1.0, 1.0, 1.0, 1.0, 1.0, 1.0, 1.0, 1.0, 1.0, 1.0, 1.0, 1.0, 1.0, 1.0, 1.0, 1.0, 1.0, 1.0, 1.0, 1.0, 1.0, 1.0, 1.0, 1.0, 1.0, 1.0, 1.0, 1.0, 1.0, 1.0, 1.0, 1.0, 1.0, 1.0, 1.0, 1.0, 1.0, 1.0, 1.0, 1.0, 1.0, 1.0, 1.0, 1.0, 1.0, 1.0, 1.0, 1.0, 1.0, 1.0, 1.0, 1.0, 1.0, 1.0, 1.0, 1.0, 1.0, 1.0, 1.0, 1.0, 1.0, 1.0, 1.0, 1.0, 1.0, 1.0, 1.0, 1.0, 1.0, 1.0, 1.0, 1.0, 1.0, 1.0, 1.0, 1.0, 1.0, 1.0, 1.0, 1.0, 1.0, 1.0, 1.0, 1.0, 1.0, 1.0, 1.0, 1.0, 1.0, 1.0, 1.0, 1.0, 1.0, 1.0, 1.0, 1.0, 1.0, 1.0, 1.0, 1.0, 1.0, 1.0, 1.0, 1.0, 1.0, 1.0, 1.0, 1.0, 1.0, 1.0, 1.0, 1.0, 1.0, 1.0, 1.0])
me_cube.materials.append(mat_material)
me_cube.use_remesh_preserve_volume = False
me_cube.use_remesh_preserve_attributes = False
me_cube.use_mirror_vertex_groups = False
me_cube.update()

# ---- objects
ob_cube = bpy.data.objects.new('Cube', me_cube)

# ---- transforms, parenting, visibility, modifiers, constraints
ob_cube.location = (0.0, 0.0, 0.0)
ob_cube.scale = (0.1763, 0.1763, 0.1763)
ob_cube.lock_rotations_4d = False
ob_cube.empty_display_type = 'ARROWS'
ob_cube.lineart.crease_threshold = 0.0
_m = ob_cube.modifiers.new('Subsurf', 'SUBSURF')
_m.uv_smooth = 'PRESERVE_CORNERS'
_m.levels = 5
_m.render_levels = 5
_m.show_only_control_edges = False

# ---- collection membership
col_collection_1.objects.link(ob_cube)

# ---- scene / render settings (as saved in the file)
scene.frame_start = 1; scene.frame_end = 250; scene.frame_set(34)
scene.render.engine = 'CYCLES'
scene.render.resolution_percentage = 50
scene.render.dither_intensity = 0.0
scene.cycles.use_denoising = False
scene.cycles.samples = 128
scene.cycles.sampling_pattern = 'TABULATED_SOBOL'
scene.cycles.use_adaptive_sampling = False
scene.cycles.use_light_tree = False
scene.cycles.blur_glossy = 0.0
scene.cycles.sample_clamp_indirect = 0.0
scene.cycles.bake_type = 'NORMAL'
scene.view_settings.view_transform = 'Standard'
bpy.context.view_layer.update()

# ---- added for rendering (the .blend has no active camera and no usable light): camera, sun
cam_auto = bpy.data.cameras.new('AutoCamera')
cam_auto.lens = 50.0
cam_auto.sensor_width = 36.0
cam_auto.clip_end = 1000.0
ob_auto_camera = bpy.data.objects.new('AutoCamera', cam_auto)
scene.collection.objects.link(ob_auto_camera)
ob_auto_camera.location = (0.791931, -1.00992, 0.563855)
ob_auto_camera.rotation_euler = (1.09748, -7.21219e-08, 0.694738)
scene.camera = ob_auto_camera
light_auto_sun = bpy.data.lights.new('AutoSun', 'SUN')
light_auto_sun.energy = 3.0
light_auto_sun.angle = 0.0523599
ob_auto_sun = bpy.data.objects.new('AutoSun', light_auto_sun)
scene.collection.objects.link(ob_auto_sun)
ob_auto_sun.rotation_euler = (0.872665, 0.174533, 0.523599)
bpy.context.view_layer.update()
